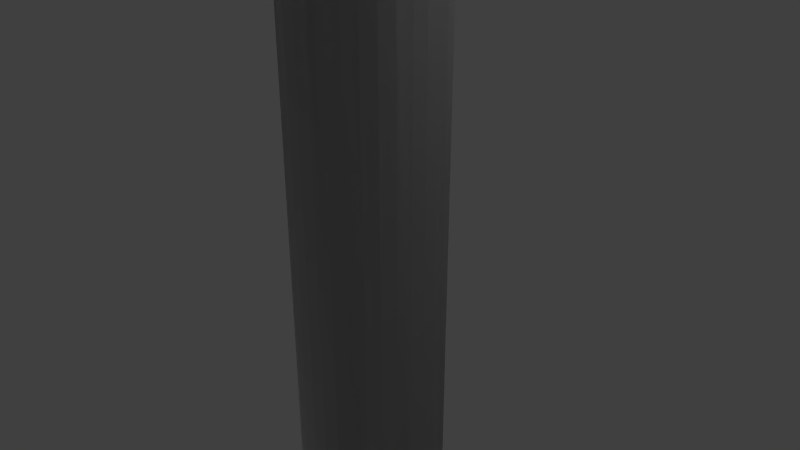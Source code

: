 # Source: Model.blend  (saved by Blender 2.79.0; exported with 4.5.12 LTS)
import bpy
from mathutils import Matrix  # noqa: F401  (used for matrix-valued properties, if any)

bpy.ops.wm.read_factory_settings(use_empty=True)
scene = bpy.context.scene
scene.name = 'Scene'

# ---- collections
col_collection_1 = bpy.data.collections.new('Collection 1'); scene.collection.children.link(col_collection_1)

# ---- materials (node trees are filled in below, after node groups)
mat_material_material = bpy.data.materials.new('Material-material')
mat_material_material.alpha_threshold = 0.0
mat_material_material.use_transparent_shadow = False
mat_material_material.roughness = 0.5

# ---- material node trees
mat_material_material.use_nodes = True; mat_material_material.node_tree.nodes.clear()
_N = mat_material_material.node_tree.nodes; _L = mat_material_material.node_tree.links
n0 = _N.new('NodeUndefined'); n0.name = 'Material-material.Output'; n0.location = (630, 730)
n0.label = 'Output'
n0.inputs[1].default_value = 1.0
n1 = _N.new('NodeUndefined'); n1.name = 'Material-material.mainMaterial'; n1.location = (70, 680)
n1.label = 'mainMaterial'
n1.inputs[1].default_value = (0.0, 0.0, 0.0, 1.0)
n1.inputs[2].default_value = 0.0
n1.inputs[3].default_value = (0.0, 0.0, 0.0)
n2 = _N.new('NodeUndefined'); n2.name = 'Material-material.geometry'; n2.location = (-590, 260)
n2.label = 'geometry'
n3 = _N.new('NodeUndefined'); n3.name = 'Material-material.mainTex'; n3.location = (-380, 480)
n3.label = 'mainTex'
_L.new(n2.outputs[4], n3.inputs[0])
_L.new(n3.outputs[1], n1.inputs[0])
_L.new(n1.outputs[0], n0.inputs[0])

# ---- world
world_world = bpy.data.worlds.new('World'); scene.world = world_world
world_world.color = (0.05088, 0.05088, 0.05088)
world_world.use_sun_shadow = False
world_world.sun_shadow_jitter_overblur = 0.0
world_world.cycles.sampling_method = 'MANUAL'

# ---- cameras
cam_camera = bpy.data.cameras.new('Camera')
cam_camera.clip_end = 100.0
cam_camera.lens = 35.0
cam_camera.sensor_width = 32.0
cam_camera.sensor_height = 18.0
cam_camera.ortho_scale = 7.314
cam_camera.dof.focus_distance = 0.0
cam_camera.dof.aperture_fstop = 128.0

# ---- lights
light_point = bpy.data.lights.new('Point', 'POINT')
light_point.transmission_factor = 0.0
light_point.energy = 100.0
light_point.shadow_buffer_clip_start = 0.5
light_point.shadow_soft_size = 0.1
light_point.shadow_maximum_resolution = 0.006
light_point.use_absolute_resolution = True
light_lamp = bpy.data.lights.new('Lamp', 'POINT')
light_lamp.transmission_factor = 0.0
light_lamp.cutoff_distance = 30.0
light_lamp.energy = 100.0
light_lamp.shadow_buffer_clip_start = 1.001
light_lamp.shadow_soft_size = 0.1
light_lamp.shadow_maximum_resolution = 0.006
light_lamp.use_absolute_resolution = True

# ---- meshes
me_cylinder_002 = bpy.data.meshes.new('Cylinder_002')
me_cylinder_002.from_pydata([(-0.5556, -1.0, 0.8315), (-0.3536, -1.096, 0.8536), (-0.5133, -1.096, 0.7682), (-0.3827, -1.0, 0.9239), (-0.2706, -1.177, 0.6533), (-0.138, -1.177, 0.6935), (-0.1802, -1.096, 0.9061), (-0.3928, -1.177, 0.5879), (-0.7071, -1.0, 0.7071), (-0.6533, -1.096, 0.6533), (-0.5, -1.177, 0.5), (-4.003e-07, -1.177, 0.7071), (-3.407e-07, -1.096, 0.9239), (-0.1464, -1.231, 0.3536), (-0.2126, -1.231, 0.3182), (-3.258e-07, -1.25, 0.0), (-0.2706, -1.231, 0.2706), (-0.5879, -1.177, 0.3928), (-0.3182, -1.231, 0.2126), (-0.6533, -1.177, 0.2706), (-0.3536, -1.231, 0.1464), (-0.8536, -1.096, 0.3536), (-0.7682, -1.096, 0.5133), (-0.9061, -1.096, 0.1802), (-0.9808, -1.0, 0.1951), (-0.9239, -1.0, 0.3827), (-0.6935, -1.177, 0.1379), (-1.0, -1.0, 0.0), (-0.9239, -1.096, 0.0), (-0.3753, -1.231, 0.07466), (-0.3827, -1.231, 0.0), (-0.3753, -1.231, -0.07466), (-0.3536, -1.231, -0.1464), (-0.3182, -1.231, -0.2126), (-0.2706, -1.231, -0.2706), (-0.2126, -1.231, -0.3182), (-0.1464, -1.231, -0.3536), (-0.07466, -1.231, -0.3753), (-0.5, -1.177, -0.5), (-0.5879, -1.177, -0.3928), (-0.3928, -1.177, -0.5879), (-0.6533, -1.096, -0.6533), (-0.7682, -1.096, -0.5133), (-0.6533, -1.177, -0.2706), (-0.8536, -1.096, -0.3536), (-0.6935, -1.177, -0.1379), (-0.9061, -1.096, -0.1802), (-0.9239, -1.0, -0.3827), (-0.9808, -1.0, -0.1951), (-0.7071, -1.0, -0.7071), (-0.8315, -1.0, -0.5556), (-0.1379, -1.177, -0.6935), (-2.215e-07, -1.177, -0.7071), (-3.109e-07, -1.231, -0.3827), (0.1379, -1.177, -0.6935), (0.07466, -1.231, -0.3753), (0.1802, -1.096, -0.9061), (-1.768e-07, -1.096, -0.9239), (0.1951, -1.0, -0.9808), (-1.619e-07, -1.0, -1.0), (-0.7071, -1.177, 0.0), (-0.1802, -1.096, -0.9061), (-0.2706, -1.177, -0.6533), (-0.3536, -1.096, -0.8536), (-0.1951, -1.0, -0.9808), (-0.3827, -1.0, -0.9239), (-0.5133, -1.096, -0.7682), (-0.5556, -1.0, -0.8315), (0.1951, -1.0, 0.9808), (0.3536, -1.096, 0.8536), (0.1802, -1.096, 0.9061), (0.3827, -1.0, 0.9239), (0.5133, -1.096, 0.7682), (0.5556, -1.0, 0.8315), (0.2706, -1.177, 0.6533), (0.1379, -1.177, 0.6935), (0.1464, -1.231, 0.3536), (0.07466, -1.231, 0.3753), (0.2126, -1.231, 0.3182), (0.3928, -1.177, 0.5879), (0.6533, -1.096, 0.6533), (0.7071, -1.0, 0.7071), (0.7682, -1.096, 0.5133), (0.8315, -1.0, 0.5556), (0.5879, -1.177, 0.3928), (0.5, -1.177, 0.5), (0.6533, -1.177, 0.2706), (0.8536, -1.096, 0.3536), (0.6935, -1.177, 0.1379), (0.9061, -1.096, 0.1802), (0.7071, -1.177, 0.0), (0.9239, -1.096, 0.0), (0.9808, -1.0, 0.1951), (1.0, -1.0, 0.0), (0.9061, -1.096, -0.1802), (0.9808, -1.0, -0.1951), (0.8536, -1.096, -0.3536), (0.9239, -1.0, -0.3827), (0.7682, -1.096, -0.5133), (0.8315, -1.0, -0.5556), (0.3536, -1.231, 0.1464), (0.9239, -1.0, 0.3827), (0.6533, -1.096, -0.6533), (0.7071, -1.0, -0.7071), (0.6935, -1.177, -0.1379), (0.3753, -1.231, -0.07466), (0.3536, -1.231, -0.1464), (0.6533, -1.177, -0.2706), (0.3182, -1.231, -0.2126), (0.5879, -1.177, -0.3928), (0.3182, -1.231, 0.2126), (0.2706, -1.231, -0.2706), (0.2126, -1.231, -0.3182), (0.1464, -1.231, -0.3536), (0.5, -1.177, -0.5), (0.3928, -1.177, -0.5879), (0.5133, -1.096, -0.7682), (0.2706, -1.177, -0.6533), (0.3536, -1.096, -0.8536), (0.3827, -1.0, -0.9239), (0.5556, -1.0, -0.8315), (0.3753, -1.231, 0.07466), (0.3827, -1.231, 0.0), (-0.07466, -1.231, 0.3753), (-3.556e-07, -1.231, 0.3827), (-3.407e-07, -1.0, 1.0), (-0.1951, -1.0, 0.9808), (0.2706, -1.231, 0.2706), (-0.8315, -1.0, 0.5556)], [], [(0, 2, 1), (0, 1, 3), (4, 1, 2), (4, 5, 1), (5, 6, 1), (1, 6, 3), (7, 4, 2), (2, 0, 8), (9, 2, 8), (7, 2, 9), (10, 7, 9), (5, 11, 6), (11, 12, 6), (13, 4, 7), (14, 13, 7), (14, 7, 10), (15, 13, 14), (15, 14, 16), (16, 14, 10), (16, 10, 17), (18, 16, 17), (15, 16, 18), (18, 17, 19), (20, 18, 19), (15, 18, 20), (19, 17, 21), (17, 22, 21), (17, 10, 22), (10, 9, 22), (19, 21, 23), (23, 21, 24), (21, 25, 24), (21, 22, 25), (26, 19, 23), (20, 19, 26), (23, 24, 27), (28, 23, 27), (26, 23, 28), (29, 20, 26), (15, 20, 29), (15, 29, 30), (15, 30, 31), (15, 31, 32), (15, 32, 33), (15, 33, 34), (15, 34, 35), (15, 35, 36), (15, 36, 37), (34, 33, 38), (33, 39, 38), (33, 32, 39), (35, 34, 40), (34, 38, 40), (38, 39, 41), (39, 42, 41), (39, 43, 42), (32, 31, 43), (32, 43, 39), (43, 44, 42), (43, 45, 44), (31, 45, 43), (45, 46, 44), (44, 46, 47), (46, 48, 47), (41, 42, 49), (42, 50, 49), (42, 44, 50), (44, 47, 50), (37, 36, 51), (37, 51, 52), (53, 37, 52), (53, 52, 54), (55, 53, 54), (54, 52, 56), (52, 57, 56), (52, 51, 57), (56, 57, 58), (57, 59, 58), (45, 60, 46), (60, 28, 46), (46, 28, 48), (51, 61, 57), (57, 61, 59), (51, 62, 61), (36, 62, 51), (62, 63, 61), (61, 63, 64), (61, 64, 59), (63, 65, 64), (63, 66, 65), (66, 67, 65), (62, 40, 63), (40, 66, 63), (66, 41, 67), (41, 49, 67), (36, 35, 62), (35, 40, 62), (60, 26, 28), (29, 26, 60), (30, 29, 60), (40, 38, 66), (38, 41, 66), (31, 30, 45), (30, 60, 45), (70, 69, 68), (69, 71, 68), (69, 72, 71), (72, 73, 71), (74, 69, 70), (75, 74, 70), (76, 74, 75), (77, 76, 75), (15, 76, 77), (15, 78, 76), (76, 78, 74), (74, 79, 69), (79, 72, 69), (78, 79, 74), (72, 80, 73), (80, 81, 73), (80, 82, 81), (82, 83, 81), (84, 82, 80), (85, 84, 80), (79, 85, 72), (85, 80, 72), (84, 86, 82), (86, 87, 82), (82, 87, 83), (86, 88, 87), (88, 89, 87), (88, 90, 89), (90, 91, 89), (89, 91, 92), (91, 93, 92), (91, 94, 93), (94, 95, 93), (94, 96, 95), (96, 97, 95), (96, 98, 97), (98, 99, 97), (100, 86, 84), (87, 89, 101), (89, 92, 101), (98, 102, 99), (102, 103, 99), (90, 104, 91), (104, 94, 91), (105, 104, 90), (105, 106, 104), (106, 107, 104), (104, 107, 94), (107, 96, 94), (106, 108, 107), (108, 109, 107), (107, 109, 96), (109, 98, 96), (15, 108, 106), (15, 106, 105), (15, 100, 110), (108, 111, 109), (15, 111, 108), (15, 112, 111), (15, 113, 112), (15, 55, 113), (111, 112, 114), (111, 114, 109), (112, 115, 114), (114, 115, 102), (112, 113, 115), (115, 116, 102), (102, 116, 103), (113, 117, 115), (115, 117, 116), (113, 55, 117), (117, 118, 116), (15, 53, 55), (15, 37, 53), (117, 54, 118), (55, 54, 117), (54, 56, 118), (118, 56, 119), (56, 58, 119), (116, 118, 120), (118, 119, 120), (116, 120, 103), (114, 102, 98), (109, 114, 98), (15, 121, 100), (15, 122, 121), (100, 121, 86), (121, 88, 86), (121, 122, 88), (15, 105, 122), (122, 105, 90), (122, 90, 88), (15, 123, 13), (15, 124, 123), (123, 124, 5), (124, 11, 5), (13, 123, 4), (123, 5, 4), (124, 77, 11), (15, 77, 124), (77, 75, 11), (11, 75, 12), (75, 70, 12), (12, 70, 125), (125, 126, 12), (126, 6, 12), (6, 126, 3), (70, 68, 125), (110, 100, 84), (110, 84, 85), (127, 110, 85), (127, 85, 79), (78, 127, 79), (15, 110, 127), (15, 127, 78), (22, 128, 25), (22, 9, 128), (9, 8, 128), (87, 101, 83), (28, 27, 48)])
me_cylinder_002.polygons.foreach_set('use_smooth', [True] * 224)
_uv = me_cylinder_002.uv_layers.new(name='UV')
_uv.uv.foreach_set('vector', [0.2611, 0.1614, 0.2535, 0.1729, 0.2358, 0.1635, 0.2611, 0.1614, 0.2358, 0.1635, 0.2411, 0.1507, 0.2262, 0.187, 0.2358, 0.1635, 0.2535, 0.1729, 0.2262, 0.187, 0.2118, 0.1826, 0.2358, 0.1635, 0.2118, 0.1826, 0.2167, 0.1578, 0.2358, 0.1635, 0.2358, 0.1635, 0.2167, 0.1578, 0.2411, 0.1507, 0.2394, 0.194, 0.2262, 0.187, 0.2535, 0.1729, 0.2535, 0.1729, 0.2611, 0.1614, 0.2787, 0.1757, 0.269, 0.1856, 0.2535, 0.1729, 0.2787, 0.1757, 0.2394, 0.194, 0.2535, 0.1729, 0.269, 0.1856, 0.2511, 0.2036, 0.2394, 0.194, 0.269, 0.1856, 0.2118, 0.1826, 0.1968, 0.1812, 0.2167, 0.1578, 0.1968, 0.1812, 0.1968, 0.1558, 0.2167, 0.1578, 0.2126, 0.2199, 0.2262, 0.187, 0.2394, 0.194, 0.2197, 0.2237, 0.2126, 0.2199, 0.2394, 0.194, 0.2197, 0.2237, 0.2394, 0.194, 0.2511, 0.2036, 0.1968, 0.2579, 0.2126, 0.2199, 0.2197, 0.2237, 0.1968, 0.2579, 0.2197, 0.2237, 0.226, 0.2288, 0.226, 0.2288, 0.2197, 0.2237, 0.2511, 0.2036, 0.226, 0.2288, 0.2511, 0.2036, 0.2607, 0.2152, 0.2311, 0.235, 0.226, 0.2288, 0.2607, 0.2152, 0.1968, 0.2579, 0.226, 0.2288, 0.2311, 0.235, 0.2311, 0.235, 0.2607, 0.2152, 0.2678, 0.2285, 0.2349, 0.2421, 0.2311, 0.235, 0.2678, 0.2285, 0.1968, 0.2579, 0.2311, 0.235, 0.2349, 0.2421, 0.2678, 0.2285, 0.2607, 0.2152, 0.2913, 0.2186, 0.2607, 0.2152, 0.2817, 0.201, 0.2913, 0.2186, 0.2607, 0.2152, 0.2511, 0.2036, 0.2817, 0.201, 0.2511, 0.2036, 0.269, 0.1856, 0.2817, 0.201, 0.2678, 0.2285, 0.2913, 0.2186, 0.2972, 0.2378, 0.2972, 0.2378, 0.2913, 0.2186, 0.3108, 0.2351, 0.2913, 0.2186, 0.3041, 0.2133, 0.3108, 0.2351, 0.2913, 0.2186, 0.2817, 0.201, 0.3041, 0.2133, 0.2722, 0.2429, 0.2678, 0.2285, 0.2972, 0.2378, 0.2349, 0.2421, 0.2678, 0.2285, 0.2722, 0.2429, 0.2972, 0.2378, 0.3108, 0.2351, 0.3131, 0.2578, 0.2992, 0.2579, 0.2972, 0.2378, 0.3131, 0.2578, 0.2722, 0.2429, 0.2972, 0.2378, 0.2992, 0.2579, 0.2372, 0.2499, 0.2349, 0.2421, 0.2722, 0.2429, 0.1968, 0.2579, 0.2349, 0.2421, 0.2372, 0.2499, 0.1968, 0.2579, 0.2372, 0.2499, 0.238, 0.2579, 0.1968, 0.2579, 0.238, 0.2579, 0.2372, 0.2659, 0.1968, 0.2579, 0.2372, 0.2659, 0.2349, 0.2737, 0.1968, 0.2579, 0.2349, 0.2737, 0.2311, 0.2808, 0.1968, 0.2579, 0.2311, 0.2808, 0.2259, 0.287, 0.1968, 0.2579, 0.2259, 0.287, 0.2197, 0.2921, 0.1968, 0.2579, 0.2197, 0.2921, 0.2126, 0.2959, 0.1968, 0.2579, 0.2126, 0.2959, 0.2049, 0.2983, 0.2259, 0.287, 0.2311, 0.2808, 0.2511, 0.3122, 0.2311, 0.2808, 0.2607, 0.3006, 0.2511, 0.3122, 0.2311, 0.2808, 0.2349, 0.2737, 0.2607, 0.3006, 0.2197, 0.2921, 0.2259, 0.287, 0.2395, 0.3217, 0.2259, 0.287, 0.2511, 0.3122, 0.2395, 0.3217, 0.2511, 0.3122, 0.2607, 0.3006, 0.269, 0.3302, 0.2607, 0.3006, 0.2818, 0.3147, 0.269, 0.3302, 0.2607, 0.3006, 0.2678, 0.2873, 0.2818, 0.3147, 0.2349, 0.2737, 0.2372, 0.2659, 0.2678, 0.2873, 0.2349, 0.2737, 0.2678, 0.2873, 0.2607, 0.3006, 0.2678, 0.2873, 0.2913, 0.2971, 0.2818, 0.3147, 0.2678, 0.2873, 0.2722, 0.2729, 0.2913, 0.2971, 0.2372, 0.2659, 0.2722, 0.2729, 0.2678, 0.2873, 0.2722, 0.2729, 0.2972, 0.2779, 0.2913, 0.2971, 0.2913, 0.2971, 0.2972, 0.2779, 0.3041, 0.3024, 0.2972, 0.2779, 0.3108, 0.2806, 0.3041, 0.3024, 0.269, 0.3302, 0.2818, 0.3147, 0.2788, 0.34, 0.2818, 0.3147, 0.2933, 0.3225, 0.2788, 0.34, 0.2818, 0.3147, 0.2913, 0.2971, 0.2933, 0.3225, 0.2913, 0.2971, 0.3041, 0.3024, 0.2933, 0.3225, 0.2049, 0.2983, 0.2126, 0.2959, 0.2118, 0.3332, 0.2049, 0.2983, 0.2118, 0.3332, 0.1968, 0.3346, 0.1968, 0.2991, 0.2049, 0.2983, 0.1968, 0.3346, 0.1968, 0.2991, 0.1968, 0.3346, 0.1819, 0.3332, 0.1888, 0.2983, 0.1968, 0.2991, 0.1819, 0.3332, 0.1819, 0.3332, 0.1968, 0.3346, 0.177, 0.358, 0.1968, 0.3346, 0.1969, 0.36, 0.177, 0.358, 0.1968, 0.3346, 0.2118, 0.3332, 0.1969, 0.36, 0.177, 0.358, 0.1969, 0.36, 0.1743, 0.3716, 0.1969, 0.36, 0.1969, 0.3738, 0.1743, 0.3716, 0.2722, 0.2729, 0.2737, 0.2579, 0.2972, 0.2779, 0.2737, 0.2579, 0.2992, 0.2579, 0.2972, 0.2779, 0.2972, 0.2779, 0.2992, 0.2579, 0.3108, 0.2806, 0.2118, 0.3332, 0.2167, 0.358, 0.1969, 0.36, 0.1969, 0.36, 0.2167, 0.358, 0.1969, 0.3738, 0.2118, 0.3332, 0.2262, 0.3288, 0.2167, 0.358, 0.2126, 0.2959, 0.2262, 0.3288, 0.2118, 0.3332, 0.2262, 0.3288, 0.2359, 0.3522, 0.2167, 0.358, 0.2167, 0.358, 0.2359, 0.3522, 0.2194, 0.3716, 0.2167, 0.358, 0.2194, 0.3716, 0.1969, 0.3738, 0.2359, 0.3522, 0.2412, 0.365, 0.2194, 0.3716, 0.2359, 0.3522, 0.2535, 0.3428, 0.2412, 0.365, 0.2535, 0.3428, 0.2612, 0.3543, 0.2412, 0.365, 0.2262, 0.3288, 0.2395, 0.3217, 0.2359, 0.3522, 0.2395, 0.3217, 0.2535, 0.3428, 0.2359, 0.3522, 0.2535, 0.3428, 0.269, 0.3302, 0.2612, 0.3543, 0.269, 0.3302, 0.2788, 0.34, 0.2612, 0.3543, 0.2126, 0.2959, 0.2197, 0.2921, 0.2262, 0.3288, 0.2197, 0.2921, 0.2395, 0.3217, 0.2262, 0.3288, 0.2737, 0.2579, 0.2722, 0.2429, 0.2992, 0.2579, 0.2372, 0.2499, 0.2722, 0.2429, 0.2737, 0.2579, 0.238, 0.2579, 0.2372, 0.2499, 0.2737, 0.2579, 0.2395, 0.3217, 0.2511, 0.3122, 0.2535, 0.3428, 0.2511, 0.3122, 0.269, 0.3302, 0.2535, 0.3428, 0.2372, 0.2659, 0.238, 0.2579, 0.2722, 0.2729, 0.238, 0.2579, 0.2737, 0.2579, 0.2722, 0.2729, 0.1769, 0.1578, 0.1578, 0.1636, 0.1742, 0.1442, 0.1578, 0.1636, 0.1525, 0.1508, 0.1742, 0.1442, 0.1578, 0.1636, 0.1401, 0.173, 0.1525, 0.1508, 0.1401, 0.173, 0.1325, 0.1614, 0.1525, 0.1508, 0.1675, 0.187, 0.1578, 0.1636, 0.1769, 0.1578, 0.1819, 0.1826, 0.1675, 0.187, 0.1769, 0.1578, 0.1811, 0.2199, 0.1675, 0.187, 0.1819, 0.1826, 0.1888, 0.2175, 0.1811, 0.2199, 0.1819, 0.1826, 0.1968, 0.2579, 0.1811, 0.2199, 0.1888, 0.2175, 0.1968, 0.2579, 0.174, 0.2237, 0.1811, 0.2199, 0.1811, 0.2199, 0.174, 0.2237, 0.1675, 0.187, 0.1675, 0.187, 0.1542, 0.1941, 0.1578, 0.1636, 0.1542, 0.1941, 0.1401, 0.173, 0.1578, 0.1636, 0.174, 0.2237, 0.1542, 0.1941, 0.1675, 0.187, 0.1401, 0.173, 0.1246, 0.1856, 0.1325, 0.1614, 0.1246, 0.1856, 0.1149, 0.1758, 0.1325, 0.1614, 0.1246, 0.1856, 0.1119, 0.201, 0.1149, 0.1758, 0.1119, 0.201, 0.1004, 0.1933, 0.1149, 0.1758, 0.133, 0.2152, 0.1119, 0.201, 0.1246, 0.1856, 0.1425, 0.2036, 0.133, 0.2152, 0.1246, 0.1856, 0.1542, 0.1941, 0.1425, 0.2036, 0.1401, 0.173, 0.1425, 0.2036, 0.1246, 0.1856, 0.1401, 0.173, 0.133, 0.2152, 0.1258, 0.2285, 0.1119, 0.201, 0.1258, 0.2285, 0.1024, 0.2187, 0.1119, 0.201, 0.1119, 0.201, 0.1024, 0.2187, 0.1004, 0.1933, 0.1258, 0.2285, 0.1214, 0.2429, 0.1024, 0.2187, 0.1214, 0.2429, 0.09647, 0.2379, 0.1024, 0.2187, 0.1214, 0.2429, 0.12, 0.2579, 0.09647, 0.2379, 0.12, 0.2579, 0.09446, 0.2579, 0.09647, 0.2379, 0.09647, 0.2379, 0.09446, 0.2579, 0.08282, 0.2352, 0.09446, 0.2579, 0.0805, 0.258, 0.08282, 0.2352, 0.09446, 0.2579, 0.09648, 0.2779, 0.0805, 0.258, 0.09648, 0.2779, 0.08285, 0.2807, 0.0805, 0.258, 0.09648, 0.2779, 0.1024, 0.2971, 0.08285, 0.2807, 0.1024, 0.2971, 0.08959, 0.3025, 0.08285, 0.2807, 0.1024, 0.2971, 0.1119, 0.3148, 0.08959, 0.3025, 0.1119, 0.3148, 0.1004, 0.3226, 0.08959, 0.3025, 0.1588, 0.2421, 0.1258, 0.2285, 0.133, 0.2152, 0.1024, 0.2187, 0.09647, 0.2379, 0.08954, 0.2134, 0.09647, 0.2379, 0.08282, 0.2352, 0.08954, 0.2134, 0.1119, 0.3148, 0.1247, 0.3302, 0.1004, 0.3226, 0.1247, 0.3302, 0.1149, 0.3401, 0.1004, 0.3226, 0.12, 0.2579, 0.1214, 0.2729, 0.09446, 0.2579, 0.1214, 0.2729, 0.09648, 0.2779, 0.09446, 0.2579, 0.1564, 0.2659, 0.1214, 0.2729, 0.12, 0.2579, 0.1564, 0.2659, 0.1588, 0.2736, 0.1214, 0.2729, 0.1588, 0.2736, 0.1258, 0.2873, 0.1214, 0.2729, 0.1214, 0.2729, 0.1258, 0.2873, 0.09648, 0.2779, 0.1258, 0.2873, 0.1024, 0.2971, 0.09648, 0.2779, 0.1588, 0.2736, 0.1626, 0.2808, 0.1258, 0.2873, 0.1626, 0.2808, 0.133, 0.3006, 0.1258, 0.2873, 0.1258, 0.2873, 0.133, 0.3006, 0.1024, 0.2971, 0.133, 0.3006, 0.1119, 0.3148, 0.1024, 0.2971, 0.1968, 0.2579, 0.1626, 0.2808, 0.1588, 0.2736, 0.1968, 0.2579, 0.1588, 0.2736, 0.1564, 0.2659, 0.1968, 0.2579, 0.1588, 0.2421, 0.1626, 0.235, 0.1626, 0.2808, 0.1677, 0.287, 0.133, 0.3006, 0.1968, 0.2579, 0.1677, 0.287, 0.1626, 0.2808, 0.1968, 0.2579, 0.1739, 0.2921, 0.1677, 0.287, 0.1968, 0.2579, 0.1811, 0.2959, 0.1739, 0.2921, 0.1968, 0.2579, 0.1888, 0.2983, 0.1811, 0.2959, 0.1677, 0.287, 0.1739, 0.2921, 0.1426, 0.3122, 0.1677, 0.287, 0.1426, 0.3122, 0.133, 0.3006, 0.1739, 0.2921, 0.1542, 0.3217, 0.1426, 0.3122, 0.1426, 0.3122, 0.1542, 0.3217, 0.1247, 0.3302, 0.1739, 0.2921, 0.1811, 0.2959, 0.1542, 0.3217, 0.1542, 0.3217, 0.1402, 0.3429, 0.1247, 0.3302, 0.1247, 0.3302, 0.1402, 0.3429, 0.1149, 0.3401, 0.1811, 0.2959, 0.1675, 0.3288, 0.1542, 0.3217, 0.1542, 0.3217, 0.1675, 0.3288, 0.1402, 0.3429, 0.1811, 0.2959, 0.1888, 0.2983, 0.1675, 0.3288, 0.1675, 0.3288, 0.1578, 0.3523, 0.1402, 0.3429, 0.1968, 0.2579, 0.1968, 0.2991, 0.1888, 0.2983, 0.1968, 0.2579, 0.2049, 0.2983, 0.1968, 0.2991, 0.1675, 0.3288, 0.1819, 0.3332, 0.1578, 0.3523, 0.1888, 0.2983, 0.1819, 0.3332, 0.1675, 0.3288, 0.1819, 0.3332, 0.177, 0.358, 0.1578, 0.3523, 0.1578, 0.3523, 0.177, 0.358, 0.1526, 0.365, 0.177, 0.358, 0.1743, 0.3716, 0.1526, 0.365, 0.1402, 0.3429, 0.1578, 0.3523, 0.1326, 0.3544, 0.1578, 0.3523, 0.1526, 0.365, 0.1326, 0.3544, 0.1402, 0.3429, 0.1326, 0.3544, 0.1149, 0.3401, 0.1426, 0.3122, 0.1247, 0.3302, 0.1119, 0.3148, 0.133, 0.3006, 0.1426, 0.3122, 0.1119, 0.3148, 0.1968, 0.2579, 0.1564, 0.2498, 0.1588, 0.2421, 0.1968, 0.2579, 0.1556, 0.2579, 0.1564, 0.2498, 0.1588, 0.2421, 0.1564, 0.2498, 0.1258, 0.2285, 0.1564, 0.2498, 0.1214, 0.2429, 0.1258, 0.2285, 0.1564, 0.2498, 0.1556, 0.2579, 0.1214, 0.2429, 0.1968, 0.2579, 0.1564, 0.2659, 0.1556, 0.2579, 0.1556, 0.2579, 0.1564, 0.2659, 0.12, 0.2579, 0.1556, 0.2579, 0.12, 0.2579, 0.1214, 0.2429, 0.1968, 0.2579, 0.2049, 0.2175, 0.2126, 0.2199, 0.1968, 0.2579, 0.1968, 0.2167, 0.2049, 0.2175, 0.2049, 0.2175, 0.1968, 0.2167, 0.2118, 0.1826, 0.1968, 0.2167, 0.1968, 0.1812, 0.2118, 0.1826, 0.2126, 0.2199, 0.2049, 0.2175, 0.2262, 0.187, 0.2049, 0.2175, 0.2118, 0.1826, 0.2262, 0.187, 0.1968, 0.2167, 0.1888, 0.2175, 0.1968, 0.1812, 0.1968, 0.2579, 0.1888, 0.2175, 0.1968, 0.2167, 0.1888, 0.2175, 0.1819, 0.1826, 0.1968, 0.1812, 0.1968, 0.1812, 0.1819, 0.1826, 0.1968, 0.1558, 0.1819, 0.1826, 0.1769, 0.1578, 0.1968, 0.1558, 0.1968, 0.1558, 0.1769, 0.1578, 0.1968, 0.142, 0.1968, 0.142, 0.2193, 0.1442, 0.1968, 0.1558, 0.2193, 0.1442, 0.2167, 0.1578, 0.1968, 0.1558, 0.2167, 0.1578, 0.2193, 0.1442, 0.2411, 0.1507, 0.1769, 0.1578, 0.1742, 0.1442, 0.1968, 0.142, 0.1626, 0.235, 0.1588, 0.2421, 0.133, 0.2152, 0.1626, 0.235, 0.133, 0.2152, 0.1425, 0.2036, 0.1677, 0.2288, 0.1626, 0.235, 0.1425, 0.2036, 0.1677, 0.2288, 0.1425, 0.2036, 0.1542, 0.1941, 0.174, 0.2237, 0.1677, 0.2288, 0.1542, 0.1941, 0.1968, 0.2579, 0.1626, 0.235, 0.1677, 0.2288, 0.1968, 0.2579, 0.1677, 0.2288, 0.174, 0.2237, 0.2817, 0.201, 0.2932, 0.1932, 0.3041, 0.2133, 0.2817, 0.201, 0.269, 0.1856, 0.2932, 0.1932, 0.269, 0.1856, 0.2787, 0.1757, 0.2932, 0.1932, 0.1024, 0.2187, 0.08954, 0.2134, 0.1004, 0.1933, 0.2992, 0.2579, 0.3131, 0.2578, 0.3108, 0.2806])
me_cylinder_002.materials.append(mat_material_material)
me_cylinder_002.use_remesh_preserve_volume = False
me_cylinder_002.use_remesh_preserve_attributes = False
me_cylinder_002.use_mirror_vertex_groups = False
me_cylinder_002.update()
me_cylinder_002_collider = bpy.data.meshes.new('Cylinder_002.collider')
me_cylinder_002_collider.from_pydata([(-0.5556, -1.0, 0.8315), (-0.3536, -1.096, 0.8536), (-0.5133, -1.096, 0.7682), (-0.3827, -1.0, 0.9239), (-0.2706, -1.177, 0.6533), (-0.138, -1.177, 0.6935), (-0.1802, -1.096, 0.9061), (-0.3928, -1.177, 0.5879), (-0.7071, -1.0, 0.7071), (-0.6533, -1.096, 0.6533), (-0.5, -1.177, 0.5), (-4.003e-07, -1.177, 0.7071), (-3.407e-07, -1.096, 0.9239), (-0.1464, -1.231, 0.3536), (-0.2126, -1.231, 0.3182), (-3.258e-07, -1.25, 0.0), (-0.2706, -1.231, 0.2706), (-0.5879, -1.177, 0.3928), (-0.3182, -1.231, 0.2126), (-0.6533, -1.177, 0.2706), (-0.3536, -1.231, 0.1464), (-0.8536, -1.096, 0.3536), (-0.7682, -1.096, 0.5133), (-0.9061, -1.096, 0.1802), (-0.9808, -1.0, 0.1951), (-0.9239, -1.0, 0.3827), (-0.6935, -1.177, 0.1379), (-1.0, -1.0, 0.0), (-0.9239, -1.096, 0.0), (-0.3753, -1.231, 0.07466), (-0.3827, -1.231, 0.0), (-0.3753, -1.231, -0.07466), (-0.3536, -1.231, -0.1464), (-0.3182, -1.231, -0.2126), (-0.2706, -1.231, -0.2706), (-0.2126, -1.231, -0.3182), (-0.1464, -1.231, -0.3536), (-0.07466, -1.231, -0.3753), (-0.5, -1.177, -0.5), (-0.5879, -1.177, -0.3928), (-0.3928, -1.177, -0.5879), (-0.6533, -1.096, -0.6533), (-0.7682, -1.096, -0.5133), (-0.6533, -1.177, -0.2706), (-0.8536, -1.096, -0.3536), (-0.6935, -1.177, -0.1379), (-0.9061, -1.096, -0.1802), (-0.9239, -1.0, -0.3827), (-0.9808, -1.0, -0.1951), (-0.7071, -1.0, -0.7071), (-0.8315, -1.0, -0.5556), (-0.1379, -1.177, -0.6935), (-2.215e-07, -1.177, -0.7071), (-3.109e-07, -1.231, -0.3827), (0.1379, -1.177, -0.6935), (0.07466, -1.231, -0.3753), (0.1802, -1.096, -0.9061), (-1.768e-07, -1.096, -0.9239), (0.1951, -1.0, -0.9808), (-1.619e-07, -1.0, -1.0), (-0.7071, -1.177, 0.0), (-0.1802, -1.096, -0.9061), (-0.2706, -1.177, -0.6533), (-0.3536, -1.096, -0.8536), (-0.1951, -1.0, -0.9808), (-0.3827, -1.0, -0.9239), (-0.5133, -1.096, -0.7682), (-0.5556, -1.0, -0.8315), (0.1951, -1.0, 0.9808), (0.3536, -1.096, 0.8536), (0.1802, -1.096, 0.9061), (0.3827, -1.0, 0.9239), (0.5133, -1.096, 0.7682), (0.5556, -1.0, 0.8315), (0.2706, -1.177, 0.6533), (0.1379, -1.177, 0.6935), (0.1464, -1.231, 0.3536), (0.07466, -1.231, 0.3753), (0.2126, -1.231, 0.3182), (0.3928, -1.177, 0.5879), (0.6533, -1.096, 0.6533), (0.7071, -1.0, 0.7071), (0.7682, -1.096, 0.5133), (0.8315, -1.0, 0.5556), (0.5879, -1.177, 0.3928), (0.5, -1.177, 0.5), (0.6533, -1.177, 0.2706), (0.8536, -1.096, 0.3536), (0.6935, -1.177, 0.1379), (0.9061, -1.096, 0.1802), (0.7071, -1.177, 0.0), (0.9239, -1.096, 0.0), (0.9808, -1.0, 0.1951), (1.0, -1.0, 0.0), (0.9061, -1.096, -0.1802), (0.9808, -1.0, -0.1951), (0.8536, -1.096, -0.3536), (0.9239, -1.0, -0.3827), (0.7682, -1.096, -0.5133), (0.8315, -1.0, -0.5556), (0.3536, -1.231, 0.1464), (0.9239, -1.0, 0.3827), (0.6533, -1.096, -0.6533), (0.7071, -1.0, -0.7071), (0.6935, -1.177, -0.1379), (0.3753, -1.231, -0.07466), (0.3536, -1.231, -0.1464), (0.6533, -1.177, -0.2706), (0.3182, -1.231, -0.2126), (0.5879, -1.177, -0.3928), (0.3182, -1.231, 0.2126), (0.2706, -1.231, -0.2706), (0.2126, -1.231, -0.3182), (0.1464, -1.231, -0.3536), (0.5, -1.177, -0.5), (0.3928, -1.177, -0.5879), (0.5133, -1.096, -0.7682), (0.2706, -1.177, -0.6533), (0.3536, -1.096, -0.8536), (0.3827, -1.0, -0.9239), (0.5556, -1.0, -0.8315), (0.3753, -1.231, 0.07466), (0.3827, -1.231, 0.0), (-0.07466, -1.231, 0.3753), (-3.556e-07, -1.231, 0.3827), (-3.407e-07, -1.0, 1.0), (-0.1951, -1.0, 0.9808), (0.2706, -1.231, 0.2706), (-0.8315, -1.0, 0.5556)], [], [(0, 2, 1), (0, 1, 3), (4, 1, 2), (4, 5, 1), (5, 6, 1), (1, 6, 3), (7, 4, 2), (2, 0, 8), (9, 2, 8), (7, 2, 9), (10, 7, 9), (5, 11, 6), (11, 12, 6), (13, 4, 7), (14, 13, 7), (14, 7, 10), (15, 13, 14), (15, 14, 16), (16, 14, 10), (16, 10, 17), (18, 16, 17), (15, 16, 18), (18, 17, 19), (20, 18, 19), (15, 18, 20), (19, 17, 21), (17, 22, 21), (17, 10, 22), (10, 9, 22), (19, 21, 23), (23, 21, 24), (21, 25, 24), (21, 22, 25), (26, 19, 23), (20, 19, 26), (23, 24, 27), (28, 23, 27), (26, 23, 28), (29, 20, 26), (15, 20, 29), (15, 29, 30), (15, 30, 31), (15, 31, 32), (15, 32, 33), (15, 33, 34), (15, 34, 35), (15, 35, 36), (15, 36, 37), (34, 33, 38), (33, 39, 38), (33, 32, 39), (35, 34, 40), (34, 38, 40), (38, 39, 41), (39, 42, 41), (39, 43, 42), (32, 31, 43), (32, 43, 39), (43, 44, 42), (43, 45, 44), (31, 45, 43), (45, 46, 44), (44, 46, 47), (46, 48, 47), (41, 42, 49), (42, 50, 49), (42, 44, 50), (44, 47, 50), (37, 36, 51), (37, 51, 52), (53, 37, 52), (53, 52, 54), (55, 53, 54), (54, 52, 56), (52, 57, 56), (52, 51, 57), (56, 57, 58), (57, 59, 58), (45, 60, 46), (60, 28, 46), (46, 28, 48), (51, 61, 57), (57, 61, 59), (51, 62, 61), (36, 62, 51), (62, 63, 61), (61, 63, 64), (61, 64, 59), (63, 65, 64), (63, 66, 65), (66, 67, 65), (62, 40, 63), (40, 66, 63), (66, 41, 67), (41, 49, 67), (36, 35, 62), (35, 40, 62), (60, 26, 28), (29, 26, 60), (30, 29, 60), (40, 38, 66), (38, 41, 66), (31, 30, 45), (30, 60, 45), (70, 69, 68), (69, 71, 68), (69, 72, 71), (72, 73, 71), (74, 69, 70), (75, 74, 70), (76, 74, 75), (77, 76, 75), (15, 76, 77), (15, 78, 76), (76, 78, 74), (74, 79, 69), (79, 72, 69), (78, 79, 74), (72, 80, 73), (80, 81, 73), (80, 82, 81), (82, 83, 81), (84, 82, 80), (85, 84, 80), (79, 85, 72), (85, 80, 72), (84, 86, 82), (86, 87, 82), (82, 87, 83), (86, 88, 87), (88, 89, 87), (88, 90, 89), (90, 91, 89), (89, 91, 92), (91, 93, 92), (91, 94, 93), (94, 95, 93), (94, 96, 95), (96, 97, 95), (96, 98, 97), (98, 99, 97), (100, 86, 84), (87, 89, 101), (89, 92, 101), (98, 102, 99), (102, 103, 99), (90, 104, 91), (104, 94, 91), (105, 104, 90), (105, 106, 104), (106, 107, 104), (104, 107, 94), (107, 96, 94), (106, 108, 107), (108, 109, 107), (107, 109, 96), (109, 98, 96), (15, 108, 106), (15, 106, 105), (15, 100, 110), (108, 111, 109), (15, 111, 108), (15, 112, 111), (15, 113, 112), (15, 55, 113), (111, 112, 114), (111, 114, 109), (112, 115, 114), (114, 115, 102), (112, 113, 115), (115, 116, 102), (102, 116, 103), (113, 117, 115), (115, 117, 116), (113, 55, 117), (117, 118, 116), (15, 53, 55), (15, 37, 53), (117, 54, 118), (55, 54, 117), (54, 56, 118), (118, 56, 119), (56, 58, 119), (116, 118, 120), (118, 119, 120), (116, 120, 103), (114, 102, 98), (109, 114, 98), (15, 121, 100), (15, 122, 121), (100, 121, 86), (121, 88, 86), (121, 122, 88), (15, 105, 122), (122, 105, 90), (122, 90, 88), (15, 123, 13), (15, 124, 123), (123, 124, 5), (124, 11, 5), (13, 123, 4), (123, 5, 4), (124, 77, 11), (15, 77, 124), (77, 75, 11), (11, 75, 12), (75, 70, 12), (12, 70, 125), (125, 126, 12), (126, 6, 12), (6, 126, 3), (70, 68, 125), (110, 100, 84), (110, 84, 85), (127, 110, 85), (127, 85, 79), (78, 127, 79), (15, 110, 127), (15, 127, 78), (22, 128, 25), (22, 9, 128), (9, 8, 128), (87, 101, 83), (28, 27, 48)])
_uv = me_cylinder_002_collider.uv_layers.new(name='UV')
_uv.uv.foreach_set('vector', [0.2549, 0.1583, 0.2473, 0.1698, 0.2296, 0.1604, 0.2549, 0.1583, 0.2296, 0.1604, 0.2349, 0.1476, 0.22, 0.1839, 0.2296, 0.1604, 0.2473, 0.1698, 0.22, 0.1839, 0.2056, 0.1795, 0.2296, 0.1604, 0.2056, 0.1795, 0.2105, 0.1547, 0.2296, 0.1604, 0.2296, 0.1604, 0.2105, 0.1547, 0.2349, 0.1476, 0.2332, 0.1909, 0.22, 0.1839, 0.2473, 0.1698, 0.2473, 0.1698, 0.2549, 0.1583, 0.2725, 0.1726, 0.2628, 0.1825, 0.2473, 0.1698, 0.2725, 0.1726, 0.2332, 0.1909, 0.2473, 0.1698, 0.2628, 0.1825, 0.2449, 0.2005, 0.2332, 0.1909, 0.2628, 0.1825, 0.2056, 0.1795, 0.1906, 0.1781, 0.2105, 0.1547, 0.1906, 0.1781, 0.1906, 0.1527, 0.2105, 0.1547, 0.2064, 0.2168, 0.22, 0.1839, 0.2332, 0.1909, 0.2135, 0.2206, 0.2064, 0.2168, 0.2332, 0.1909, 0.2135, 0.2206, 0.2332, 0.1909, 0.2449, 0.2005, 0.1906, 0.2548, 0.2064, 0.2168, 0.2135, 0.2206, 0.1906, 0.2548, 0.2135, 0.2206, 0.2198, 0.2257, 0.2198, 0.2257, 0.2135, 0.2206, 0.2449, 0.2005, 0.2198, 0.2257, 0.2449, 0.2005, 0.2545, 0.2121, 0.2249, 0.2319, 0.2198, 0.2257, 0.2545, 0.2121, 0.1906, 0.2548, 0.2198, 0.2257, 0.2249, 0.2319, 0.2249, 0.2319, 0.2545, 0.2121, 0.2616, 0.2254, 0.2287, 0.239, 0.2249, 0.2319, 0.2616, 0.2254, 0.1906, 0.2548, 0.2249, 0.2319, 0.2287, 0.239, 0.2616, 0.2254, 0.2545, 0.2121, 0.2851, 0.2155, 0.2545, 0.2121, 0.2755, 0.1979, 0.2851, 0.2155, 0.2545, 0.2121, 0.2449, 0.2005, 0.2755, 0.1979, 0.2449, 0.2005, 0.2628, 0.1825, 0.2755, 0.1979, 0.2616, 0.2254, 0.2851, 0.2155, 0.291, 0.2347, 0.291, 0.2347, 0.2851, 0.2155, 0.3046, 0.232, 0.2851, 0.2155, 0.2979, 0.2102, 0.3046, 0.232, 0.2851, 0.2155, 0.2755, 0.1979, 0.2979, 0.2102, 0.266, 0.2398, 0.2616, 0.2254, 0.291, 0.2347, 0.2287, 0.239, 0.2616, 0.2254, 0.266, 0.2398, 0.291, 0.2347, 0.3046, 0.232, 0.3069, 0.2547, 0.293, 0.2548, 0.291, 0.2347, 0.3069, 0.2547, 0.266, 0.2398, 0.291, 0.2347, 0.293, 0.2548, 0.231, 0.2468, 0.2287, 0.239, 0.266, 0.2398, 0.1906, 0.2548, 0.2287, 0.239, 0.231, 0.2468, 0.1906, 0.2548, 0.231, 0.2468, 0.2318, 0.2548, 0.1906, 0.2548, 0.2318, 0.2548, 0.231, 0.2628, 0.1906, 0.2548, 0.231, 0.2628, 0.2287, 0.2706, 0.1906, 0.2548, 0.2287, 0.2706, 0.2249, 0.2777, 0.1906, 0.2548, 0.2249, 0.2777, 0.2197, 0.2839, 0.1906, 0.2548, 0.2197, 0.2839, 0.2135, 0.289, 0.1906, 0.2548, 0.2135, 0.289, 0.2064, 0.2928, 0.1906, 0.2548, 0.2064, 0.2928, 0.1987, 0.2952, 0.2197, 0.2839, 0.2249, 0.2777, 0.2449, 0.3091, 0.2249, 0.2777, 0.2545, 0.2975, 0.2449, 0.3091, 0.2249, 0.2777, 0.2287, 0.2706, 0.2545, 0.2975, 0.2135, 0.289, 0.2197, 0.2839, 0.2333, 0.3186, 0.2197, 0.2839, 0.2449, 0.3091, 0.2333, 0.3186, 0.2449, 0.3091, 0.2545, 0.2975, 0.2628, 0.3271, 0.2545, 0.2975, 0.2756, 0.3116, 0.2628, 0.3271, 0.2545, 0.2975, 0.2616, 0.2842, 0.2756, 0.3116, 0.2287, 0.2706, 0.231, 0.2628, 0.2616, 0.2842, 0.2287, 0.2706, 0.2616, 0.2842, 0.2545, 0.2975, 0.2616, 0.2842, 0.2851, 0.294, 0.2756, 0.3116, 0.2616, 0.2842, 0.266, 0.2698, 0.2851, 0.294, 0.231, 0.2628, 0.266, 0.2698, 0.2616, 0.2842, 0.266, 0.2698, 0.291, 0.2748, 0.2851, 0.294, 0.2851, 0.294, 0.291, 0.2748, 0.2979, 0.2993, 0.291, 0.2748, 0.3046, 0.2775, 0.2979, 0.2993, 0.2628, 0.3271, 0.2756, 0.3116, 0.2726, 0.3369, 0.2756, 0.3116, 0.2871, 0.3194, 0.2726, 0.3369, 0.2756, 0.3116, 0.2851, 0.294, 0.2871, 0.3194, 0.2851, 0.294, 0.2979, 0.2993, 0.2871, 0.3194, 0.1987, 0.2952, 0.2064, 0.2928, 0.2056, 0.3301, 0.1987, 0.2952, 0.2056, 0.3301, 0.1906, 0.3315, 0.1906, 0.296, 0.1987, 0.2952, 0.1906, 0.3315, 0.1906, 0.296, 0.1906, 0.3315, 0.1757, 0.3301, 0.1826, 0.2952, 0.1906, 0.296, 0.1757, 0.3301, 0.1757, 0.3301, 0.1906, 0.3315, 0.1708, 0.3549, 0.1906, 0.3315, 0.1907, 0.3569, 0.1708, 0.3549, 0.1906, 0.3315, 0.2056, 0.3301, 0.1907, 0.3569, 0.1708, 0.3549, 0.1907, 0.3569, 0.1681, 0.3685, 0.1907, 0.3569, 0.1907, 0.3707, 0.1681, 0.3685, 0.266, 0.2698, 0.2675, 0.2548, 0.291, 0.2748, 0.2675, 0.2548, 0.293, 0.2548, 0.291, 0.2748, 0.291, 0.2748, 0.293, 0.2548, 0.3046, 0.2775, 0.2056, 0.3301, 0.2105, 0.3549, 0.1907, 0.3569, 0.1907, 0.3569, 0.2105, 0.3549, 0.1907, 0.3707, 0.2056, 0.3301, 0.22, 0.3257, 0.2105, 0.3549, 0.2064, 0.2928, 0.22, 0.3257, 0.2056, 0.3301, 0.22, 0.3257, 0.2297, 0.3491, 0.2105, 0.3549, 0.2105, 0.3549, 0.2297, 0.3491, 0.2132, 0.3685, 0.2105, 0.3549, 0.2132, 0.3685, 0.1907, 0.3707, 0.2297, 0.3491, 0.235, 0.3619, 0.2132, 0.3685, 0.2297, 0.3491, 0.2473, 0.3397, 0.235, 0.3619, 0.2473, 0.3397, 0.255, 0.3512, 0.235, 0.3619, 0.22, 0.3257, 0.2333, 0.3186, 0.2297, 0.3491, 0.2333, 0.3186, 0.2473, 0.3397, 0.2297, 0.3491, 0.2473, 0.3397, 0.2628, 0.3271, 0.255, 0.3512, 0.2628, 0.3271, 0.2726, 0.3369, 0.255, 0.3512, 0.2064, 0.2928, 0.2135, 0.289, 0.22, 0.3257, 0.2135, 0.289, 0.2333, 0.3186, 0.22, 0.3257, 0.2675, 0.2548, 0.266, 0.2398, 0.293, 0.2548, 0.231, 0.2468, 0.266, 0.2398, 0.2675, 0.2548, 0.2318, 0.2548, 0.231, 0.2468, 0.2675, 0.2548, 0.2333, 0.3186, 0.2449, 0.3091, 0.2473, 0.3397, 0.2449, 0.3091, 0.2628, 0.3271, 0.2473, 0.3397, 0.231, 0.2628, 0.2318, 0.2548, 0.266, 0.2698, 0.2318, 0.2548, 0.2675, 0.2548, 0.266, 0.2698, 0.1707, 0.1547, 0.1516, 0.1605, 0.168, 0.1411, 0.1516, 0.1605, 0.1463, 0.1477, 0.168, 0.1411, 0.1516, 0.1605, 0.1339, 0.1699, 0.1463, 0.1477, 0.1339, 0.1699, 0.1263, 0.1583, 0.1463, 0.1477, 0.1613, 0.1839, 0.1516, 0.1605, 0.1707, 0.1547, 0.1757, 0.1795, 0.1613, 0.1839, 0.1707, 0.1547, 0.1749, 0.2168, 0.1613, 0.1839, 0.1757, 0.1795, 0.1826, 0.2144, 0.1749, 0.2168, 0.1757, 0.1795, 0.1906, 0.2548, 0.1749, 0.2168, 0.1826, 0.2144, 0.1906, 0.2548, 0.1677, 0.2206, 0.1749, 0.2168, 0.1749, 0.2168, 0.1677, 0.2206, 0.1613, 0.1839, 0.1613, 0.1839, 0.148, 0.191, 0.1516, 0.1605, 0.148, 0.191, 0.1339, 0.1699, 0.1516, 0.1605, 0.1677, 0.2206, 0.148, 0.191, 0.1613, 0.1839, 0.1339, 0.1699, 0.1184, 0.1825, 0.1263, 0.1583, 0.1184, 0.1825, 0.1087, 0.1727, 0.1263, 0.1583, 0.1184, 0.1825, 0.1057, 0.1979, 0.1087, 0.1727, 0.1057, 0.1979, 0.09416, 0.1902, 0.1087, 0.1727, 0.1268, 0.2121, 0.1057, 0.1979, 0.1184, 0.1825, 0.1363, 0.2005, 0.1268, 0.2121, 0.1184, 0.1825, 0.148, 0.191, 0.1363, 0.2005, 0.1339, 0.1699, 0.1363, 0.2005, 0.1184, 0.1825, 0.1339, 0.1699, 0.1268, 0.2121, 0.1196, 0.2254, 0.1057, 0.1979, 0.1196, 0.2254, 0.09616, 0.2156, 0.1057, 0.1979, 0.1057, 0.1979, 0.09616, 0.2156, 0.09416, 0.1902, 0.1196, 0.2254, 0.1152, 0.2398, 0.09616, 0.2156, 0.1152, 0.2398, 0.09027, 0.2348, 0.09616, 0.2156, 0.1152, 0.2398, 0.1138, 0.2548, 0.09027, 0.2348, 0.1138, 0.2548, 0.08826, 0.2548, 0.09027, 0.2348, 0.09027, 0.2348, 0.08826, 0.2548, 0.07662, 0.2321, 0.08826, 0.2548, 0.0743, 0.2549, 0.07662, 0.2321, 0.08826, 0.2548, 0.09028, 0.2748, 0.0743, 0.2549, 0.09028, 0.2748, 0.07665, 0.2776, 0.0743, 0.2549, 0.09028, 0.2748, 0.09618, 0.294, 0.07665, 0.2776, 0.09618, 0.294, 0.08339, 0.2994, 0.07665, 0.2776, 0.09618, 0.294, 0.1057, 0.3117, 0.08339, 0.2994, 0.1057, 0.3117, 0.09423, 0.3195, 0.08339, 0.2994, 0.1526, 0.239, 0.1196, 0.2254, 0.1268, 0.2121, 0.09616, 0.2156, 0.09027, 0.2348, 0.08334, 0.2103, 0.09027, 0.2348, 0.07662, 0.2321, 0.08334, 0.2103, 0.1057, 0.3117, 0.1185, 0.3271, 0.09423, 0.3195, 0.1185, 0.3271, 0.1087, 0.337, 0.09423, 0.3195, 0.1138, 0.2548, 0.1152, 0.2698, 0.08826, 0.2548, 0.1152, 0.2698, 0.09028, 0.2748, 0.08826, 0.2548, 0.1502, 0.2628, 0.1152, 0.2698, 0.1138, 0.2548, 0.1502, 0.2628, 0.1526, 0.2705, 0.1152, 0.2698, 0.1526, 0.2705, 0.1196, 0.2842, 0.1152, 0.2698, 0.1152, 0.2698, 0.1196, 0.2842, 0.09028, 0.2748, 0.1196, 0.2842, 0.09618, 0.294, 0.09028, 0.2748, 0.1526, 0.2705, 0.1564, 0.2777, 0.1196, 0.2842, 0.1564, 0.2777, 0.1268, 0.2975, 0.1196, 0.2842, 0.1196, 0.2842, 0.1268, 0.2975, 0.09618, 0.294, 0.1268, 0.2975, 0.1057, 0.3117, 0.09618, 0.294, 0.1906, 0.2548, 0.1564, 0.2777, 0.1526, 0.2705, 0.1906, 0.2548, 0.1526, 0.2705, 0.1502, 0.2628, 0.1906, 0.2548, 0.1526, 0.239, 0.1564, 0.2319, 0.1564, 0.2777, 0.1615, 0.2839, 0.1268, 0.2975, 0.1906, 0.2548, 0.1615, 0.2839, 0.1564, 0.2777, 0.1906, 0.2548, 0.1677, 0.289, 0.1615, 0.2839, 0.1906, 0.2548, 0.1749, 0.2928, 0.1677, 0.289, 0.1906, 0.2548, 0.1826, 0.2952, 0.1749, 0.2928, 0.1615, 0.2839, 0.1677, 0.289, 0.1364, 0.3091, 0.1615, 0.2839, 0.1364, 0.3091, 0.1268, 0.2975, 0.1677, 0.289, 0.148, 0.3186, 0.1364, 0.3091, 0.1364, 0.3091, 0.148, 0.3186, 0.1185, 0.3271, 0.1677, 0.289, 0.1749, 0.2928, 0.148, 0.3186, 0.148, 0.3186, 0.134, 0.3398, 0.1185, 0.3271, 0.1185, 0.3271, 0.134, 0.3398, 0.1087, 0.337, 0.1749, 0.2928, 0.1613, 0.3257, 0.148, 0.3186, 0.148, 0.3186, 0.1613, 0.3257, 0.134, 0.3398, 0.1749, 0.2928, 0.1826, 0.2952, 0.1613, 0.3257, 0.1613, 0.3257, 0.1516, 0.3492, 0.134, 0.3398, 0.1906, 0.2548, 0.1906, 0.296, 0.1826, 0.2952, 0.1906, 0.2548, 0.1987, 0.2952, 0.1906, 0.296, 0.1613, 0.3257, 0.1757, 0.3301, 0.1516, 0.3492, 0.1826, 0.2952, 0.1757, 0.3301, 0.1613, 0.3257, 0.1757, 0.3301, 0.1708, 0.3549, 0.1516, 0.3492, 0.1516, 0.3492, 0.1708, 0.3549, 0.1464, 0.3619, 0.1708, 0.3549, 0.1681, 0.3685, 0.1464, 0.3619, 0.134, 0.3398, 0.1516, 0.3492, 0.1264, 0.3513, 0.1516, 0.3492, 0.1464, 0.3619, 0.1264, 0.3513, 0.134, 0.3398, 0.1264, 0.3513, 0.1087, 0.337, 0.1364, 0.3091, 0.1185, 0.3271, 0.1057, 0.3117, 0.1268, 0.2975, 0.1364, 0.3091, 0.1057, 0.3117, 0.1906, 0.2548, 0.1502, 0.2467, 0.1526, 0.239, 0.1906, 0.2548, 0.1494, 0.2548, 0.1502, 0.2467, 0.1526, 0.239, 0.1502, 0.2467, 0.1196, 0.2254, 0.1502, 0.2467, 0.1152, 0.2398, 0.1196, 0.2254, 0.1502, 0.2467, 0.1494, 0.2548, 0.1152, 0.2398, 0.1906, 0.2548, 0.1502, 0.2628, 0.1494, 0.2548, 0.1494, 0.2548, 0.1502, 0.2628, 0.1138, 0.2548, 0.1494, 0.2548, 0.1138, 0.2548, 0.1152, 0.2398, 0.1906, 0.2548, 0.1987, 0.2144, 0.2064, 0.2168, 0.1906, 0.2548, 0.1906, 0.2136, 0.1987, 0.2144, 0.1987, 0.2144, 0.1906, 0.2136, 0.2056, 0.1795, 0.1906, 0.2136, 0.1906, 0.1781, 0.2056, 0.1795, 0.2064, 0.2168, 0.1987, 0.2144, 0.22, 0.1839, 0.1987, 0.2144, 0.2056, 0.1795, 0.22, 0.1839, 0.1906, 0.2136, 0.1826, 0.2144, 0.1906, 0.1781, 0.1906, 0.2548, 0.1826, 0.2144, 0.1906, 0.2136, 0.1826, 0.2144, 0.1757, 0.1795, 0.1906, 0.1781, 0.1906, 0.1781, 0.1757, 0.1795, 0.1906, 0.1527, 0.1757, 0.1795, 0.1707, 0.1547, 0.1906, 0.1527, 0.1906, 0.1527, 0.1707, 0.1547, 0.1906, 0.1389, 0.1906, 0.1389, 0.2131, 0.1411, 0.1906, 0.1527, 0.2131, 0.1411, 0.2105, 0.1547, 0.1906, 0.1527, 0.2105, 0.1547, 0.2131, 0.1411, 0.2349, 0.1476, 0.1707, 0.1547, 0.168, 0.1411, 0.1906, 0.1389, 0.1564, 0.2319, 0.1526, 0.239, 0.1268, 0.2121, 0.1564, 0.2319, 0.1268, 0.2121, 0.1363, 0.2005, 0.1615, 0.2257, 0.1564, 0.2319, 0.1363, 0.2005, 0.1615, 0.2257, 0.1363, 0.2005, 0.148, 0.191, 0.1677, 0.2206, 0.1615, 0.2257, 0.148, 0.191, 0.1906, 0.2548, 0.1564, 0.2319, 0.1615, 0.2257, 0.1906, 0.2548, 0.1615, 0.2257, 0.1677, 0.2206, 0.2755, 0.1979, 0.287, 0.1901, 0.2979, 0.2102, 0.2755, 0.1979, 0.2628, 0.1825, 0.287, 0.1901, 0.2628, 0.1825, 0.2725, 0.1726, 0.287, 0.1901, 0.09616, 0.2156, 0.08334, 0.2103, 0.09416, 0.1902, 0.293, 0.2548, 0.3069, 0.2547, 0.3046, 0.2775])
me_cylinder_002_collider.use_remesh_preserve_volume = False
me_cylinder_002_collider.use_remesh_preserve_attributes = False
me_cylinder_002_collider.use_mirror_vertex_groups = False
me_cylinder_002_collider.update()
me_cylinder_001 = bpy.data.meshes.new('Cylinder_001')
me_cylinder_001.from_pydata([(-0.2126, 0.1042, 0.3182), (-0.2706, 0.04996, 0.6533), (-0.3928, 0.04996, 0.5879), (-0.1464, 0.1042, 0.3536), (-0.2706, 0.1042, 0.2706), (-0.5, 0.04996, 0.5), (-0.1379, 0.04996, 0.6935), (-0.07466, 0.1042, 0.3753), (2.916e-07, 0.1232, -2.666e-07), (-7.154e-08, 0.1042, 0.3827), (-0.3182, 0.1042, 0.2126), (-0.1802, -0.03115, 0.9061), (-7.899e-08, -0.03115, 0.9239), (-1.088e-07, 0.04996, 0.7071), (-0.3536, -0.03115, 0.8536), (-0.5133, -0.03115, 0.7682), (-0.3827, -0.1268, 0.9239), (-0.5556, -0.1268, 0.8315), (-0.6533, -0.03115, 0.6533), (-0.7071, -0.1268, 0.7071), (-0.7682, -0.03115, 0.5133), (-0.8315, -0.1268, 0.5556), (-4.919e-08, -0.1268, 1.0), (0.1951, -0.1268, 0.9808), (0.1802, -0.03115, 0.9061), (-0.1951, -0.1268, 0.9808), (0.1379, 0.04996, 0.6935), (0.07466, 0.1042, 0.3753), (-0.8536, -0.03115, 0.3536), (-0.6533, 0.04996, 0.2706), (-0.6935, 0.04996, 0.1379), (-0.3753, 0.1042, 0.07466), (-0.3536, 0.1042, 0.1464), (-0.3827, 0.1042, -8.779e-08), (-0.3753, 0.1042, -0.07466), (-0.3536, 0.1042, -0.1464), (-0.7071, 0.04996, -8.779e-08), (-0.9061, -0.03115, 0.1802), (-0.9239, -0.03115, -2.368e-07), (-0.6935, 0.04996, -0.1379), (-0.6533, 0.04996, -0.2706), (-0.9061, -0.03115, -0.1802), (-0.8536, -0.03115, -0.3536), (-0.9808, -0.1268, -0.1951), (-0.9239, -0.1268, -0.3827), (-0.7682, -0.03115, -0.5133), (-0.8315, -0.1268, -0.5556), (-0.3182, 0.1042, -0.2126), (-0.5879, 0.04996, -0.3928), (-1.0, -0.1268, -8.779e-08), (-0.9808, -0.1268, 0.1951), (-0.2706, 0.1042, -0.2706), (-0.2126, 0.1042, -0.3182), (-0.5, 0.04996, -0.5), (-0.3928, 0.04996, -0.5879), (-0.6533, -0.03115, -0.6533), (-0.5133, -0.03115, -0.7682), (-0.1464, 0.1042, -0.3536), (-0.2706, 0.04996, -0.6533), (-0.07466, 0.1042, -0.3753), (-0.1379, 0.04996, -0.6935), (4.022e-08, 0.1042, -0.3827), (0.07466, 0.1042, -0.3753), (7.002e-08, 0.04996, -0.7071), (0.1379, 0.04996, -0.6935), (0.1464, 0.1042, -0.3536), (0.2706, 0.04996, -0.6533), (0.1802, -0.03115, -0.9061), (0.3536, -0.03115, -0.8536), (-0.3536, -0.03115, -0.8536), (-0.5556, -0.1268, -0.8315), (-0.3827, -0.1268, -0.9239), (-0.1802, -0.03115, -0.9061), (0.2126, 0.1042, -0.3182), (0.2706, 0.1042, -0.2706), (0.3182, 0.1042, -0.2126), (0.3536, 0.1042, -0.1464), (0.3928, 0.04996, -0.5879), (0.5, 0.04996, -0.5), (0.5133, -0.03115, -0.7682), (0.6533, -0.03115, -0.6533), (0.5556, -0.1268, -0.8315), (0.7071, -0.1268, -0.7071), (0.7682, -0.03115, -0.5133), (0.8315, -0.1268, -0.5556), (0.8536, -0.03115, -0.3536), (0.6533, 0.04996, -0.2706), (0.6935, 0.04996, -0.1379), (0.9061, -0.03115, -0.1802), (0.5879, 0.04996, -0.3928), (0.9239, -0.1268, -0.3827), (0.9808, -0.1268, -0.1951), (0.9239, -0.03115, -8.779e-08), (1.0, -0.1268, -8.779e-08), (0.9061, -0.03115, 0.1802), (0.9808, -0.1268, 0.1951), (0.6935, 0.04996, 0.1379), (0.7071, 0.04996, -8.779e-08), (0.8536, -0.03115, 0.3536), (0.9239, -0.1268, 0.3827), (0.6533, 0.04996, 0.2706), (0.5879, 0.04996, 0.3928), (0.7682, -0.03115, 0.5133), (0.3536, 0.1042, 0.1464), (0.3753, 0.1042, 0.07466), (0.3182, 0.1042, 0.2126), (0.3827, 0.1042, -8.779e-08), (0.3753, 0.1042, -0.07466), (0.5, 0.04996, 0.5), (0.6533, -0.03115, 0.6533), (0.8315, -0.1268, 0.5556), (0.7071, -0.1268, 0.7071), (0.3928, 0.04996, 0.5879), (0.5133, -0.03115, 0.7682), (0.5556, -0.1268, 0.8315), (0.3536, -0.03115, 0.8536), (0.3827, -0.1268, 0.9239), (0.2706, 0.04996, 0.6533), (0.1464, 0.1042, 0.3536), (0.2126, 0.1042, 0.3182), (0.2706, 0.1042, 0.2706), (-0.5879, 0.04996, 0.3928), (1.296e-07, -0.1268, -1.0), (0.1951, -0.1268, -0.9808), (1.445e-07, -0.03115, -0.9239), (-0.1951, -0.1268, -0.9808), (0.3827, -0.1268, -0.9239), (-0.9239, -0.1268, 0.3827), (-0.7071, -0.1268, -0.7071)], [], [(0, 2, 1), (0, 1, 3), (2, 0, 4), (5, 2, 4), (1, 6, 3), (6, 7, 3), (0, 3, 8), (4, 0, 8), (3, 7, 8), (7, 9, 8), (10, 4, 8), (5, 4, 10), (11, 6, 1), (11, 12, 6), (12, 13, 6), (6, 13, 7), (13, 9, 7), (14, 11, 1), (14, 1, 2), (15, 2, 5), (15, 14, 2), (16, 14, 15), (17, 16, 15), (18, 15, 5), (17, 15, 18), (19, 17, 18), (19, 18, 20), (21, 19, 20), (12, 11, 22), (22, 23, 12), (23, 24, 12), (12, 24, 13), (11, 25, 22), (16, 25, 14), (25, 11, 14), (24, 26, 13), (13, 26, 9), (26, 27, 9), (9, 27, 8), (21, 20, 28), (28, 20, 29), (28, 29, 30), (30, 29, 31), (29, 32, 31), (31, 32, 8), (30, 31, 33), (33, 31, 8), (34, 33, 8), (35, 34, 8), (36, 33, 34), (36, 30, 33), (37, 30, 36), (37, 28, 30), (38, 37, 36), (39, 36, 34), (39, 34, 35), (38, 36, 39), (40, 39, 35), (41, 39, 40), (41, 38, 39), (42, 41, 40), (43, 41, 42), (44, 43, 42), (44, 42, 45), (46, 44, 45), (40, 35, 47), (47, 35, 8), (48, 40, 47), (45, 42, 48), (42, 40, 48), (43, 49, 41), (49, 38, 41), (49, 50, 38), (50, 37, 38), (48, 47, 51), (51, 47, 8), (52, 51, 8), (53, 51, 52), (53, 48, 51), (45, 48, 53), (54, 53, 52), (55, 53, 54), (55, 45, 53), (46, 45, 55), (56, 55, 54), (57, 52, 8), (54, 52, 57), (56, 54, 58), (58, 54, 57), (58, 57, 59), (59, 57, 8), (60, 58, 59), (61, 59, 8), (60, 59, 61), (62, 61, 8), (63, 61, 62), (63, 60, 61), (64, 63, 62), (64, 62, 65), (66, 64, 65), (67, 64, 66), (68, 67, 66), (69, 58, 60), (69, 56, 58), (70, 56, 69), (71, 70, 69), (72, 69, 60), (72, 60, 63), (71, 69, 72), (66, 65, 73), (73, 65, 8), (65, 62, 8), (74, 73, 8), (75, 74, 8), (76, 75, 8), (77, 66, 73), (68, 66, 77), (77, 73, 74), (78, 74, 75), (78, 77, 74), (79, 77, 78), (79, 68, 77), (80, 79, 78), (81, 79, 80), (82, 81, 80), (82, 80, 83), (84, 82, 83), (84, 83, 85), (85, 83, 86), (85, 86, 87), (88, 85, 87), (83, 89, 86), (89, 78, 75), (83, 80, 89), (80, 78, 89), (86, 89, 76), (89, 75, 76), (90, 84, 85), (90, 85, 88), (91, 90, 88), (91, 88, 92), (93, 91, 92), (93, 92, 94), (95, 93, 94), (94, 92, 96), (92, 97, 96), (92, 88, 97), (88, 87, 97), (95, 94, 98), (99, 95, 98), (98, 94, 100), (94, 96, 100), (98, 100, 101), (102, 98, 101), (99, 98, 102), (100, 96, 103), (96, 104, 103), (96, 97, 104), (101, 100, 105), (100, 103, 105), (105, 103, 8), (103, 104, 8), (97, 106, 104), (104, 106, 8), (106, 107, 8), (102, 101, 108), (109, 102, 108), (110, 102, 109), (110, 99, 102), (111, 110, 109), (109, 108, 112), (113, 109, 112), (111, 109, 113), (114, 111, 113), (114, 113, 115), (116, 114, 115), (115, 113, 117), (113, 112, 117), (117, 112, 118), (112, 119, 118), (112, 108, 119), (118, 119, 8), (108, 120, 119), (119, 120, 8), (27, 118, 8), (117, 118, 27), (108, 101, 120), (101, 105, 120), (116, 115, 24), (23, 116, 24), (24, 115, 26), (115, 117, 26), (26, 117, 27), (120, 105, 8), (32, 10, 8), (121, 10, 32), (29, 121, 32), (20, 121, 29), (20, 18, 121), (18, 5, 121), (121, 5, 10), (107, 76, 8), (86, 76, 107), (87, 86, 107), (87, 107, 106), (97, 87, 106), (123, 122, 67), (122, 124, 67), (122, 125, 124), (125, 72, 124), (123, 67, 68), (126, 123, 68), (124, 72, 63), (125, 71, 72), (67, 124, 64), (124, 63, 64), (126, 68, 79), (81, 126, 79), (127, 21, 28), (127, 28, 37), (50, 127, 37), (128, 46, 55), (128, 55, 56), (70, 128, 56)])
me_cylinder_001.polygons.foreach_set('use_smooth', [True] * 224)
_uv = me_cylinder_001.uv_layers.new(name='UV')
_uv.uv.foreach_set('vector', [0.2188, 0.8001, 0.2386, 0.8298, 0.2253, 0.8369, 0.2188, 0.8001, 0.2253, 0.8369, 0.2117, 0.8039, 0.2386, 0.8298, 0.2188, 0.8001, 0.2251, 0.7949, 0.2503, 0.8202, 0.2386, 0.8298, 0.2251, 0.7949, 0.2253, 0.8369, 0.2109, 0.8413, 0.2117, 0.8039, 0.2109, 0.8413, 0.2039, 0.8062, 0.2117, 0.8039, 0.2188, 0.8001, 0.2117, 0.8039, 0.1959, 0.7657, 0.2251, 0.7949, 0.2188, 0.8001, 0.1959, 0.7657, 0.2117, 0.8039, 0.2039, 0.8062, 0.1959, 0.7657, 0.2039, 0.8062, 0.1958, 0.807, 0.1959, 0.7657, 0.2302, 0.7887, 0.2251, 0.7949, 0.1959, 0.7657, 0.2503, 0.8202, 0.2251, 0.7949, 0.2302, 0.7887, 0.2158, 0.8662, 0.2109, 0.8413, 0.2253, 0.8369, 0.2158, 0.8662, 0.1959, 0.8682, 0.2109, 0.8413, 0.1959, 0.8682, 0.1959, 0.8427, 0.2109, 0.8413, 0.2109, 0.8413, 0.1959, 0.8427, 0.2039, 0.8062, 0.1959, 0.8427, 0.1958, 0.807, 0.2039, 0.8062, 0.235, 0.8604, 0.2158, 0.8662, 0.2253, 0.8369, 0.235, 0.8604, 0.2253, 0.8369, 0.2386, 0.8298, 0.2528, 0.851, 0.2386, 0.8298, 0.2503, 0.8202, 0.2528, 0.851, 0.235, 0.8604, 0.2386, 0.8298, 0.2403, 0.8732, 0.235, 0.8604, 0.2528, 0.851, 0.2605, 0.8625, 0.2403, 0.8732, 0.2528, 0.851, 0.2683, 0.8383, 0.2528, 0.851, 0.2503, 0.8202, 0.2605, 0.8625, 0.2528, 0.851, 0.2683, 0.8383, 0.2781, 0.8481, 0.2605, 0.8625, 0.2683, 0.8383, 0.2781, 0.8481, 0.2683, 0.8383, 0.2811, 0.8228, 0.2927, 0.8305, 0.2781, 0.8481, 0.2811, 0.8228, 0.1959, 0.8682, 0.2158, 0.8662, 0.1959, 0.882, 0.1959, 0.882, 0.1733, 0.8798, 0.1959, 0.8682, 0.1733, 0.8798, 0.1759, 0.8662, 0.1959, 0.8682, 0.1959, 0.8682, 0.1759, 0.8662, 0.1959, 0.8427, 0.2158, 0.8662, 0.2186, 0.8798, 0.1959, 0.882, 0.2403, 0.8732, 0.2186, 0.8798, 0.235, 0.8604, 0.2186, 0.8798, 0.2158, 0.8662, 0.235, 0.8604, 0.1759, 0.8662, 0.1808, 0.8413, 0.1959, 0.8427, 0.1959, 0.8427, 0.1808, 0.8413, 0.1958, 0.807, 0.1808, 0.8413, 0.1878, 0.8062, 0.1958, 0.807, 0.1958, 0.807, 0.1878, 0.8062, 0.1959, 0.7657, 0.2927, 0.8305, 0.2811, 0.8228, 0.2907, 0.8051, 0.2907, 0.8051, 0.2811, 0.8228, 0.2671, 0.7953, 0.2907, 0.8051, 0.2671, 0.7953, 0.2715, 0.7808, 0.2715, 0.7808, 0.2671, 0.7953, 0.2364, 0.7738, 0.2671, 0.7953, 0.2341, 0.7815, 0.2364, 0.7738, 0.2364, 0.7738, 0.2341, 0.7815, 0.1959, 0.7657, 0.2715, 0.7808, 0.2364, 0.7738, 0.2372, 0.7657, 0.2372, 0.7657, 0.2364, 0.7738, 0.1959, 0.7657, 0.2364, 0.7577, 0.2372, 0.7657, 0.1959, 0.7657, 0.2341, 0.7499, 0.2364, 0.7577, 0.1959, 0.7657, 0.273, 0.7657, 0.2372, 0.7657, 0.2364, 0.7577, 0.273, 0.7657, 0.2715, 0.7808, 0.2372, 0.7657, 0.2966, 0.7858, 0.2715, 0.7808, 0.273, 0.7657, 0.2966, 0.7858, 0.2907, 0.8051, 0.2715, 0.7808, 0.2986, 0.7657, 0.2966, 0.7858, 0.273, 0.7657, 0.2715, 0.7507, 0.273, 0.7657, 0.2364, 0.7577, 0.2715, 0.7507, 0.2364, 0.7577, 0.2341, 0.7499, 0.2986, 0.7657, 0.273, 0.7657, 0.2715, 0.7507, 0.2671, 0.7362, 0.2715, 0.7507, 0.2341, 0.7499, 0.2966, 0.7456, 0.2715, 0.7507, 0.2671, 0.7362, 0.2966, 0.7456, 0.2986, 0.7657, 0.2715, 0.7507, 0.2907, 0.7263, 0.2966, 0.7456, 0.2671, 0.7362, 0.3103, 0.7428, 0.2966, 0.7456, 0.2907, 0.7263, 0.3035, 0.7209, 0.3103, 0.7428, 0.2907, 0.7263, 0.3035, 0.7209, 0.2907, 0.7263, 0.2811, 0.7086, 0.2926, 0.7008, 0.3035, 0.7209, 0.2811, 0.7086, 0.2671, 0.7362, 0.2341, 0.7499, 0.2302, 0.7428, 0.2302, 0.7428, 0.2341, 0.7499, 0.1959, 0.7657, 0.2599, 0.7229, 0.2671, 0.7362, 0.2302, 0.7428, 0.2811, 0.7086, 0.2907, 0.7263, 0.2599, 0.7229, 0.2907, 0.7263, 0.2671, 0.7362, 0.2599, 0.7229, 0.3103, 0.7428, 0.3126, 0.7657, 0.2966, 0.7456, 0.3126, 0.7657, 0.2986, 0.7657, 0.2966, 0.7456, 0.3126, 0.7657, 0.3103, 0.7885, 0.2986, 0.7657, 0.3103, 0.7885, 0.2966, 0.7858, 0.2986, 0.7657, 0.2599, 0.7229, 0.2302, 0.7428, 0.2251, 0.7365, 0.2251, 0.7365, 0.2302, 0.7428, 0.1959, 0.7657, 0.2188, 0.7314, 0.2251, 0.7365, 0.1959, 0.7657, 0.2503, 0.7112, 0.2251, 0.7365, 0.2188, 0.7314, 0.2503, 0.7112, 0.2599, 0.7229, 0.2251, 0.7365, 0.2811, 0.7086, 0.2599, 0.7229, 0.2503, 0.7112, 0.2386, 0.7016, 0.2503, 0.7112, 0.2188, 0.7314, 0.2683, 0.6931, 0.2503, 0.7112, 0.2386, 0.7016, 0.2683, 0.6931, 0.2811, 0.7086, 0.2503, 0.7112, 0.2926, 0.7008, 0.2811, 0.7086, 0.2683, 0.6931, 0.2527, 0.6804, 0.2683, 0.6931, 0.2386, 0.7016, 0.2117, 0.7275, 0.2188, 0.7314, 0.1959, 0.7657, 0.2386, 0.7016, 0.2188, 0.7314, 0.2117, 0.7275, 0.2527, 0.6804, 0.2386, 0.7016, 0.2253, 0.6945, 0.2253, 0.6945, 0.2386, 0.7016, 0.2117, 0.7275, 0.2253, 0.6945, 0.2117, 0.7275, 0.2039, 0.7252, 0.2039, 0.7252, 0.2117, 0.7275, 0.1959, 0.7657, 0.2109, 0.6902, 0.2253, 0.6945, 0.2039, 0.7252, 0.1959, 0.7244, 0.2039, 0.7252, 0.1959, 0.7657, 0.2109, 0.6902, 0.2039, 0.7252, 0.1959, 0.7244, 0.1878, 0.7252, 0.1959, 0.7244, 0.1959, 0.7657, 0.1958, 0.6887, 0.1959, 0.7244, 0.1878, 0.7252, 0.1958, 0.6887, 0.2109, 0.6902, 0.1959, 0.7244, 0.1808, 0.6902, 0.1958, 0.6887, 0.1878, 0.7252, 0.1808, 0.6902, 0.1878, 0.7252, 0.18, 0.7275, 0.1664, 0.6945, 0.1808, 0.6902, 0.18, 0.7275, 0.1759, 0.6652, 0.1808, 0.6902, 0.1664, 0.6945, 0.1567, 0.671, 0.1759, 0.6652, 0.1664, 0.6945, 0.235, 0.671, 0.2253, 0.6945, 0.2109, 0.6902, 0.235, 0.671, 0.2527, 0.6804, 0.2253, 0.6945, 0.2604, 0.6688, 0.2527, 0.6804, 0.235, 0.671, 0.2403, 0.6582, 0.2604, 0.6688, 0.235, 0.671, 0.2158, 0.6652, 0.235, 0.671, 0.2109, 0.6902, 0.2158, 0.6652, 0.2109, 0.6902, 0.1958, 0.6887, 0.2403, 0.6582, 0.235, 0.671, 0.2158, 0.6652, 0.1664, 0.6945, 0.18, 0.7275, 0.1729, 0.7313, 0.1729, 0.7313, 0.18, 0.7275, 0.1959, 0.7657, 0.18, 0.7275, 0.1878, 0.7252, 0.1959, 0.7657, 0.1666, 0.7365, 0.1729, 0.7313, 0.1959, 0.7657, 0.1615, 0.7427, 0.1666, 0.7365, 0.1959, 0.7657, 0.1576, 0.7499, 0.1615, 0.7427, 0.1959, 0.7657, 0.1531, 0.7016, 0.1664, 0.6945, 0.1729, 0.7313, 0.1567, 0.671, 0.1664, 0.6945, 0.1531, 0.7016, 0.1531, 0.7016, 0.1729, 0.7313, 0.1666, 0.7365, 0.1414, 0.7112, 0.1666, 0.7365, 0.1615, 0.7427, 0.1414, 0.7112, 0.1531, 0.7016, 0.1666, 0.7365, 0.1389, 0.6804, 0.1531, 0.7016, 0.1414, 0.7112, 0.1389, 0.6804, 0.1567, 0.671, 0.1531, 0.7016, 0.1234, 0.6931, 0.1389, 0.6804, 0.1414, 0.7112, 0.1312, 0.6689, 0.1389, 0.6804, 0.1234, 0.6931, 0.1136, 0.6833, 0.1312, 0.6689, 0.1234, 0.6931, 0.1136, 0.6833, 0.1234, 0.6931, 0.1106, 0.7086, 0.09903, 0.7009, 0.1136, 0.6833, 0.1106, 0.7086, 0.09903, 0.7009, 0.1106, 0.7086, 0.101, 0.7264, 0.101, 0.7264, 0.1106, 0.7086, 0.1246, 0.7362, 0.101, 0.7264, 0.1246, 0.7362, 0.1202, 0.7507, 0.09511, 0.7456, 0.101, 0.7264, 0.1202, 0.7507, 0.1106, 0.7086, 0.1318, 0.7229, 0.1246, 0.7362, 0.1318, 0.7229, 0.1414, 0.7112, 0.1615, 0.7427, 0.1106, 0.7086, 0.1234, 0.6931, 0.1318, 0.7229, 0.1234, 0.6931, 0.1414, 0.7112, 0.1318, 0.7229, 0.1246, 0.7362, 0.1318, 0.7229, 0.1576, 0.7499, 0.1318, 0.7229, 0.1615, 0.7427, 0.1576, 0.7499, 0.08817, 0.721, 0.09903, 0.7009, 0.101, 0.7264, 0.08817, 0.721, 0.101, 0.7264, 0.09511, 0.7456, 0.08141, 0.7429, 0.08817, 0.721, 0.09511, 0.7456, 0.08141, 0.7429, 0.09511, 0.7456, 0.09313, 0.7657, 0.07912, 0.7658, 0.08141, 0.7429, 0.09313, 0.7657, 0.07912, 0.7658, 0.09313, 0.7657, 0.09515, 0.7858, 0.08146, 0.7886, 0.07912, 0.7658, 0.09515, 0.7858, 0.09515, 0.7858, 0.09313, 0.7657, 0.1202, 0.7808, 0.09313, 0.7657, 0.1187, 0.7657, 0.1202, 0.7808, 0.09313, 0.7657, 0.09511, 0.7456, 0.1187, 0.7657, 0.09511, 0.7456, 0.1202, 0.7507, 0.1187, 0.7657, 0.08146, 0.7886, 0.09515, 0.7858, 0.1011, 0.8051, 0.08822, 0.8105, 0.08146, 0.7886, 0.1011, 0.8051, 0.1011, 0.8051, 0.09515, 0.7858, 0.1246, 0.7953, 0.09515, 0.7858, 0.1202, 0.7808, 0.1246, 0.7953, 0.1011, 0.8051, 0.1246, 0.7953, 0.1318, 0.8086, 0.1106, 0.8228, 0.1011, 0.8051, 0.1318, 0.8086, 0.08822, 0.8105, 0.1011, 0.8051, 0.1106, 0.8228, 0.1246, 0.7953, 0.1202, 0.7808, 0.1576, 0.7815, 0.1202, 0.7808, 0.1553, 0.7738, 0.1576, 0.7815, 0.1202, 0.7808, 0.1187, 0.7657, 0.1553, 0.7738, 0.1318, 0.8086, 0.1246, 0.7953, 0.1615, 0.7887, 0.1246, 0.7953, 0.1576, 0.7815, 0.1615, 0.7887, 0.1615, 0.7887, 0.1576, 0.7815, 0.1959, 0.7657, 0.1576, 0.7815, 0.1553, 0.7738, 0.1959, 0.7657, 0.1187, 0.7657, 0.1545, 0.7657, 0.1553, 0.7738, 0.1553, 0.7738, 0.1545, 0.7657, 0.1959, 0.7657, 0.1545, 0.7657, 0.1553, 0.7576, 0.1959, 0.7657, 0.1106, 0.8228, 0.1318, 0.8086, 0.1414, 0.8202, 0.1234, 0.8383, 0.1106, 0.8228, 0.1414, 0.8202, 0.0991, 0.8306, 0.1106, 0.8228, 0.1234, 0.8383, 0.0991, 0.8306, 0.08822, 0.8105, 0.1106, 0.8228, 0.1137, 0.8482, 0.0991, 0.8306, 0.1234, 0.8383, 0.1234, 0.8383, 0.1414, 0.8202, 0.1531, 0.8298, 0.139, 0.851, 0.1234, 0.8383, 0.1531, 0.8298, 0.1137, 0.8482, 0.1234, 0.8383, 0.139, 0.851, 0.1313, 0.8626, 0.1137, 0.8482, 0.139, 0.851, 0.1313, 0.8626, 0.139, 0.851, 0.1567, 0.8604, 0.1515, 0.8733, 0.1313, 0.8626, 0.1567, 0.8604, 0.1567, 0.8604, 0.139, 0.851, 0.1664, 0.8369, 0.139, 0.851, 0.1531, 0.8298, 0.1664, 0.8369, 0.1664, 0.8369, 0.1531, 0.8298, 0.18, 0.8039, 0.1531, 0.8298, 0.1729, 0.8001, 0.18, 0.8039, 0.1531, 0.8298, 0.1414, 0.8202, 0.1729, 0.8001, 0.18, 0.8039, 0.1729, 0.8001, 0.1959, 0.7657, 0.1414, 0.8202, 0.1666, 0.7949, 0.1729, 0.8001, 0.1729, 0.8001, 0.1666, 0.7949, 0.1959, 0.7657, 0.1878, 0.8062, 0.18, 0.8039, 0.1959, 0.7657, 0.1664, 0.8369, 0.18, 0.8039, 0.1878, 0.8062, 0.1414, 0.8202, 0.1318, 0.8086, 0.1666, 0.7949, 0.1318, 0.8086, 0.1615, 0.7887, 0.1666, 0.7949, 0.1515, 0.8733, 0.1567, 0.8604, 0.1759, 0.8662, 0.1733, 0.8798, 0.1515, 0.8733, 0.1759, 0.8662, 0.1759, 0.8662, 0.1567, 0.8604, 0.1808, 0.8413, 0.1567, 0.8604, 0.1664, 0.8369, 0.1808, 0.8413, 0.1808, 0.8413, 0.1664, 0.8369, 0.1878, 0.8062, 0.1666, 0.7949, 0.1615, 0.7887, 0.1959, 0.7657, 0.2341, 0.7815, 0.2302, 0.7887, 0.1959, 0.7657, 0.2599, 0.8086, 0.2302, 0.7887, 0.2341, 0.7815, 0.2671, 0.7953, 0.2599, 0.8086, 0.2341, 0.7815, 0.2811, 0.8228, 0.2599, 0.8086, 0.2671, 0.7953, 0.2811, 0.8228, 0.2683, 0.8383, 0.2599, 0.8086, 0.2683, 0.8383, 0.2503, 0.8202, 0.2599, 0.8086, 0.2599, 0.8086, 0.2503, 0.8202, 0.2302, 0.7887, 0.1553, 0.7576, 0.1576, 0.7499, 0.1959, 0.7657, 0.1246, 0.7362, 0.1576, 0.7499, 0.1553, 0.7576, 0.1202, 0.7507, 0.1246, 0.7362, 0.1553, 0.7576, 0.1202, 0.7507, 0.1553, 0.7576, 0.1545, 0.7657, 0.1187, 0.7657, 0.1202, 0.7507, 0.1545, 0.7657, 0.1732, 0.6516, 0.1958, 0.6494, 0.1759, 0.6652, 0.1958, 0.6494, 0.1958, 0.6633, 0.1759, 0.6652, 0.1958, 0.6494, 0.2185, 0.6516, 0.1958, 0.6633, 0.2185, 0.6516, 0.2158, 0.6652, 0.1958, 0.6633, 0.1732, 0.6516, 0.1759, 0.6652, 0.1567, 0.671, 0.1514, 0.6582, 0.1732, 0.6516, 0.1567, 0.671, 0.1958, 0.6633, 0.2158, 0.6652, 0.1958, 0.6887, 0.2185, 0.6516, 0.2403, 0.6582, 0.2158, 0.6652, 0.1759, 0.6652, 0.1958, 0.6633, 0.1808, 0.6902, 0.1958, 0.6633, 0.1958, 0.6887, 0.1808, 0.6902, 0.1514, 0.6582, 0.1567, 0.671, 0.1389, 0.6804, 0.1312, 0.6689, 0.1514, 0.6582, 0.1389, 0.6804, 0.3035, 0.8104, 0.2927, 0.8305, 0.2907, 0.8051, 0.3035, 0.8104, 0.2907, 0.8051, 0.2966, 0.7858, 0.3103, 0.7885, 0.3035, 0.8104, 0.2966, 0.7858, 0.2781, 0.6832, 0.2926, 0.7008, 0.2683, 0.6931, 0.2781, 0.6832, 0.2683, 0.6931, 0.2527, 0.6804, 0.2604, 0.6688, 0.2781, 0.6832, 0.2527, 0.6804])
me_cylinder_001.materials.append(mat_material_material)
me_cylinder_001.use_remesh_preserve_volume = False
me_cylinder_001.use_remesh_preserve_attributes = False
me_cylinder_001.use_mirror_vertex_groups = False
me_cylinder_001.update()
me_cylinder_001_collider = bpy.data.meshes.new('Cylinder_001.collider')
me_cylinder_001_collider.from_pydata([(-0.2126, 1.231, 0.3182), (-0.2706, 1.177, 0.6533), (-0.3928, 1.177, 0.5879), (-0.1464, 1.231, 0.3536), (-0.2706, 1.231, 0.2706), (-0.5, 1.177, 0.5), (-0.138, 1.177, 0.6935), (-0.07466, 1.231, 0.3753), (0.0, 1.25, -1.788e-07), (-3.631e-07, 1.231, 0.3827), (-0.3182, 1.231, 0.2126), (-0.1802, 1.096, 0.9061), (-3.705e-07, 1.096, 0.9239), (-4.003e-07, 1.177, 0.7071), (-0.3536, 1.096, 0.8536), (-0.5133, 1.096, 0.7682), (-0.3827, 1.0, 0.9239), (-0.5556, 1.0, 0.8315), (-0.6533, 1.096, 0.6533), (-0.7071, 1.0, 0.7071), (-0.7682, 1.096, 0.5133), (-0.8315, 1.0, 0.5556), (-3.407e-07, 1.0, 1.0), (0.1951, 1.0, 0.9808), (0.1802, 1.096, 0.9061), (-0.1951, 1.0, 0.9808), (0.1379, 1.177, 0.6935), (0.07466, 1.231, 0.3753), (-0.8536, 1.096, 0.3536), (-0.6533, 1.177, 0.2706), (-0.6935, 1.177, 0.1379), (-0.3753, 1.231, 0.07466), (-0.3536, 1.231, 0.1464), (-0.3827, 1.231, 0.0), (-0.3753, 1.231, -0.07466), (-0.3536, 1.231, -0.1464), (-0.7071, 1.177, 0.0), (-0.9061, 1.096, 0.1802), (-0.9239, 1.096, -1.49e-07), (-0.6935, 1.177, -0.1379), (-0.6533, 1.177, -0.2706), (-0.9061, 1.096, -0.1802), (-0.8536, 1.096, -0.3536), (-0.9808, 1.0, -0.1951), (-0.9239, 1.0, -0.3827), (-0.7682, 1.096, -0.5133), (-0.8315, 1.0, -0.5556), (-0.3182, 1.231, -0.2126), (-0.5879, 1.177, -0.3928), (-1.0, 1.0, 0.0), (-0.9808, 1.0, 0.1951), (-0.2706, 1.231, -0.2706), (-0.2126, 1.231, -0.3182), (-0.5, 1.177, -0.5), (-0.3928, 1.177, -0.5879), (-0.6533, 1.096, -0.6533), (-0.5133, 1.096, -0.7682), (-0.1464, 1.231, -0.3536), (-0.2706, 1.177, -0.6533), (-0.07466, 1.231, -0.3753), (-0.1379, 1.177, -0.6935), (-2.513e-07, 1.231, -0.3827), (0.07466, 1.231, -0.3753), (-2.215e-07, 1.177, -0.7071), (0.1379, 1.177, -0.6935), (0.1464, 1.231, -0.3536), (0.2706, 1.177, -0.6533), (0.1802, 1.096, -0.9061), (0.3536, 1.096, -0.8536), (-0.3536, 1.096, -0.8536), (-0.5556, 1.0, -0.8315), (-0.3827, 1.0, -0.9239), (-0.1802, 1.096, -0.9061), (0.2126, 1.231, -0.3182), (0.2706, 1.231, -0.2706), (0.3182, 1.231, -0.2126), (0.3536, 1.231, -0.1464), (0.3928, 1.177, -0.5879), (0.5, 1.177, -0.5), (0.5133, 1.096, -0.7682), (0.6533, 1.096, -0.6533), (0.5556, 1.0, -0.8315), (0.7071, 1.0, -0.7071), (0.7682, 1.096, -0.5133), (0.8315, 1.0, -0.5556), (0.8536, 1.096, -0.3536), (0.6533, 1.177, -0.2706), (0.6935, 1.177, -0.1379), (0.9061, 1.096, -0.1802), (0.5879, 1.177, -0.3928), (0.9239, 1.0, -0.3827), (0.9808, 1.0, -0.1951), (0.9239, 1.096, 0.0), (1.0, 1.0, 0.0), (0.9061, 1.096, 0.1802), (0.9808, 1.0, 0.1951), (0.6935, 1.177, 0.1379), (0.7071, 1.177, 0.0), (0.8536, 1.096, 0.3536), (0.9239, 1.0, 0.3827), (0.6533, 1.177, 0.2706), (0.5879, 1.177, 0.3928), (0.7682, 1.096, 0.5133), (0.3536, 1.231, 0.1464), (0.3753, 1.231, 0.07466), (0.3182, 1.231, 0.2126), (0.3827, 1.231, 0.0), (0.3753, 1.231, -0.07466), (0.5, 1.177, 0.5), (0.6533, 1.096, 0.6533), (0.8315, 1.0, 0.5556), (0.7071, 1.0, 0.7071), (0.3928, 1.177, 0.5879), (0.5133, 1.096, 0.7682), (0.5556, 1.0, 0.8315), (0.3536, 1.096, 0.8536), (0.3827, 1.0, 0.9239), (0.2706, 1.177, 0.6533), (0.1464, 1.231, 0.3536), (0.2126, 1.231, 0.3182), (0.2706, 1.231, 0.2706), (-0.5879, 1.177, 0.3928), (-1.619e-07, 1.0, -1.0), (0.1951, 1.0, -0.9808), (-1.47e-07, 1.096, -0.9239), (-0.1951, 1.0, -0.9808), (0.3827, 1.0, -0.9239), (-0.9239, 1.0, 0.3827), (-0.7071, 1.0, -0.7071)], [], [(0, 2, 1), (0, 1, 3), (2, 0, 4), (5, 2, 4), (1, 6, 3), (6, 7, 3), (0, 3, 8), (4, 0, 8), (3, 7, 8), (7, 9, 8), (10, 4, 8), (5, 4, 10), (11, 6, 1), (11, 12, 6), (12, 13, 6), (6, 13, 7), (13, 9, 7), (14, 11, 1), (14, 1, 2), (15, 2, 5), (15, 14, 2), (16, 14, 15), (17, 16, 15), (18, 15, 5), (17, 15, 18), (19, 17, 18), (19, 18, 20), (21, 19, 20), (12, 11, 22), (22, 23, 12), (23, 24, 12), (12, 24, 13), (11, 25, 22), (16, 25, 14), (25, 11, 14), (24, 26, 13), (13, 26, 9), (26, 27, 9), (9, 27, 8), (21, 20, 28), (28, 20, 29), (28, 29, 30), (30, 29, 31), (29, 32, 31), (31, 32, 8), (30, 31, 33), (33, 31, 8), (34, 33, 8), (35, 34, 8), (36, 33, 34), (36, 30, 33), (37, 30, 36), (37, 28, 30), (38, 37, 36), (39, 36, 34), (39, 34, 35), (38, 36, 39), (40, 39, 35), (41, 39, 40), (41, 38, 39), (42, 41, 40), (43, 41, 42), (44, 43, 42), (44, 42, 45), (46, 44, 45), (40, 35, 47), (47, 35, 8), (48, 40, 47), (45, 42, 48), (42, 40, 48), (43, 49, 41), (49, 38, 41), (49, 50, 38), (50, 37, 38), (48, 47, 51), (51, 47, 8), (52, 51, 8), (53, 51, 52), (53, 48, 51), (45, 48, 53), (54, 53, 52), (55, 53, 54), (55, 45, 53), (46, 45, 55), (56, 55, 54), (57, 52, 8), (54, 52, 57), (56, 54, 58), (58, 54, 57), (58, 57, 59), (59, 57, 8), (60, 58, 59), (61, 59, 8), (60, 59, 61), (62, 61, 8), (63, 61, 62), (63, 60, 61), (64, 63, 62), (64, 62, 65), (66, 64, 65), (67, 64, 66), (68, 67, 66), (69, 58, 60), (69, 56, 58), (70, 56, 69), (71, 70, 69), (72, 69, 60), (72, 60, 63), (71, 69, 72), (66, 65, 73), (73, 65, 8), (65, 62, 8), (74, 73, 8), (75, 74, 8), (76, 75, 8), (77, 66, 73), (68, 66, 77), (77, 73, 74), (78, 74, 75), (78, 77, 74), (79, 77, 78), (79, 68, 77), (80, 79, 78), (81, 79, 80), (82, 81, 80), (82, 80, 83), (84, 82, 83), (84, 83, 85), (85, 83, 86), (85, 86, 87), (88, 85, 87), (83, 89, 86), (89, 78, 75), (83, 80, 89), (80, 78, 89), (86, 89, 76), (89, 75, 76), (90, 84, 85), (90, 85, 88), (91, 90, 88), (91, 88, 92), (93, 91, 92), (93, 92, 94), (95, 93, 94), (94, 92, 96), (92, 97, 96), (92, 88, 97), (88, 87, 97), (95, 94, 98), (99, 95, 98), (98, 94, 100), (94, 96, 100), (98, 100, 101), (102, 98, 101), (99, 98, 102), (100, 96, 103), (96, 104, 103), (96, 97, 104), (101, 100, 105), (100, 103, 105), (105, 103, 8), (103, 104, 8), (97, 106, 104), (104, 106, 8), (106, 107, 8), (102, 101, 108), (109, 102, 108), (110, 102, 109), (110, 99, 102), (111, 110, 109), (109, 108, 112), (113, 109, 112), (111, 109, 113), (114, 111, 113), (114, 113, 115), (116, 114, 115), (115, 113, 117), (113, 112, 117), (117, 112, 118), (112, 119, 118), (112, 108, 119), (118, 119, 8), (108, 120, 119), (119, 120, 8), (27, 118, 8), (117, 118, 27), (108, 101, 120), (101, 105, 120), (116, 115, 24), (23, 116, 24), (24, 115, 26), (115, 117, 26), (26, 117, 27), (120, 105, 8), (32, 10, 8), (121, 10, 32), (29, 121, 32), (20, 121, 29), (20, 18, 121), (18, 5, 121), (121, 5, 10), (107, 76, 8), (86, 76, 107), (87, 86, 107), (87, 107, 106), (97, 87, 106), (123, 122, 67), (122, 124, 67), (122, 125, 124), (125, 72, 124), (123, 67, 68), (126, 123, 68), (124, 72, 63), (125, 71, 72), (67, 124, 64), (124, 63, 64), (126, 68, 79), (81, 126, 79), (127, 21, 28), (127, 28, 37), (50, 127, 37), (128, 46, 55), (128, 55, 56), (70, 128, 56)])
_uv = me_cylinder_001_collider.uv_layers.new(name='UV')
_uv.uv.foreach_set('vector', [0.2104, 0.8021, 0.2303, 0.8318, 0.217, 0.8389, 0.2104, 0.8021, 0.217, 0.8389, 0.2033, 0.8059, 0.2303, 0.8318, 0.2104, 0.8021, 0.2167, 0.7969, 0.242, 0.8222, 0.2303, 0.8318, 0.2167, 0.7969, 0.217, 0.8389, 0.2025, 0.8432, 0.2033, 0.8059, 0.2025, 0.8432, 0.1955, 0.8082, 0.2033, 0.8059, 0.2104, 0.8021, 0.2033, 0.8059, 0.1875, 0.7677, 0.2167, 0.7969, 0.2104, 0.8021, 0.1875, 0.7677, 0.2033, 0.8059, 0.1955, 0.8082, 0.1875, 0.7677, 0.1955, 0.8082, 0.1875, 0.809, 0.1875, 0.7677, 0.2219, 0.7907, 0.2167, 0.7969, 0.1875, 0.7677, 0.242, 0.8222, 0.2167, 0.7969, 0.2219, 0.7907, 0.2075, 0.8682, 0.2025, 0.8432, 0.217, 0.8389, 0.2075, 0.8682, 0.1875, 0.8701, 0.2025, 0.8432, 0.1875, 0.8701, 0.1875, 0.8447, 0.2025, 0.8432, 0.2025, 0.8432, 0.1875, 0.8447, 0.1955, 0.8082, 0.1875, 0.8447, 0.1875, 0.809, 0.1955, 0.8082, 0.2267, 0.8624, 0.2075, 0.8682, 0.217, 0.8389, 0.2267, 0.8624, 0.217, 0.8389, 0.2303, 0.8318, 0.2444, 0.8529, 0.2303, 0.8318, 0.242, 0.8222, 0.2444, 0.8529, 0.2267, 0.8624, 0.2303, 0.8318, 0.232, 0.8752, 0.2267, 0.8624, 0.2444, 0.8529, 0.2521, 0.8645, 0.232, 0.8752, 0.2444, 0.8529, 0.26, 0.8402, 0.2444, 0.8529, 0.242, 0.8222, 0.2521, 0.8645, 0.2444, 0.8529, 0.26, 0.8402, 0.2698, 0.8501, 0.2521, 0.8645, 0.26, 0.8402, 0.2698, 0.8501, 0.26, 0.8402, 0.2728, 0.8247, 0.2843, 0.8325, 0.2698, 0.8501, 0.2728, 0.8247, 0.1875, 0.8701, 0.2075, 0.8682, 0.1875, 0.884, 0.1875, 0.884, 0.1649, 0.8818, 0.1875, 0.8701, 0.1649, 0.8818, 0.1676, 0.8682, 0.1875, 0.8701, 0.1875, 0.8701, 0.1676, 0.8682, 0.1875, 0.8447, 0.2075, 0.8682, 0.2102, 0.8818, 0.1875, 0.884, 0.232, 0.8752, 0.2102, 0.8818, 0.2267, 0.8624, 0.2102, 0.8818, 0.2075, 0.8682, 0.2267, 0.8624, 0.1676, 0.8682, 0.1725, 0.8432, 0.1875, 0.8447, 0.1875, 0.8447, 0.1725, 0.8432, 0.1875, 0.809, 0.1725, 0.8432, 0.1794, 0.8082, 0.1875, 0.809, 0.1875, 0.809, 0.1794, 0.8082, 0.1875, 0.7677, 0.2843, 0.8325, 0.2728, 0.8247, 0.2823, 0.807, 0.2823, 0.807, 0.2728, 0.8247, 0.2587, 0.7972, 0.2823, 0.807, 0.2587, 0.7972, 0.2631, 0.7827, 0.2631, 0.7827, 0.2587, 0.7972, 0.228, 0.7758, 0.2587, 0.7972, 0.2257, 0.7835, 0.228, 0.7758, 0.228, 0.7758, 0.2257, 0.7835, 0.1875, 0.7677, 0.2631, 0.7827, 0.228, 0.7758, 0.2288, 0.7677, 0.2288, 0.7677, 0.228, 0.7758, 0.1875, 0.7677, 0.2281, 0.7596, 0.2288, 0.7677, 0.1875, 0.7677, 0.2257, 0.7519, 0.2281, 0.7596, 0.1875, 0.7677, 0.2646, 0.7677, 0.2288, 0.7677, 0.2281, 0.7596, 0.2646, 0.7677, 0.2631, 0.7827, 0.2288, 0.7677, 0.2882, 0.7878, 0.2631, 0.7827, 0.2646, 0.7677, 0.2882, 0.7878, 0.2823, 0.807, 0.2631, 0.7827, 0.2902, 0.7677, 0.2882, 0.7878, 0.2646, 0.7677, 0.2631, 0.7526, 0.2646, 0.7677, 0.2281, 0.7596, 0.2631, 0.7526, 0.2281, 0.7596, 0.2257, 0.7519, 0.2902, 0.7677, 0.2646, 0.7677, 0.2631, 0.7526, 0.2587, 0.7381, 0.2631, 0.7526, 0.2257, 0.7519, 0.2882, 0.7476, 0.2631, 0.7526, 0.2587, 0.7381, 0.2882, 0.7476, 0.2902, 0.7677, 0.2631, 0.7526, 0.2823, 0.7283, 0.2882, 0.7476, 0.2587, 0.7381, 0.3019, 0.7448, 0.2882, 0.7476, 0.2823, 0.7283, 0.2951, 0.7229, 0.3019, 0.7448, 0.2823, 0.7283, 0.2951, 0.7229, 0.2823, 0.7283, 0.2727, 0.7106, 0.2842, 0.7028, 0.2951, 0.7229, 0.2727, 0.7106, 0.2587, 0.7381, 0.2257, 0.7519, 0.2219, 0.7447, 0.2219, 0.7447, 0.2257, 0.7519, 0.1875, 0.7677, 0.2516, 0.7248, 0.2587, 0.7381, 0.2219, 0.7447, 0.2727, 0.7106, 0.2823, 0.7283, 0.2516, 0.7248, 0.2823, 0.7283, 0.2587, 0.7381, 0.2516, 0.7248, 0.3019, 0.7448, 0.3042, 0.7676, 0.2882, 0.7476, 0.3042, 0.7676, 0.2902, 0.7677, 0.2882, 0.7476, 0.3042, 0.7676, 0.3019, 0.7905, 0.2902, 0.7677, 0.3019, 0.7905, 0.2882, 0.7878, 0.2902, 0.7677, 0.2516, 0.7248, 0.2219, 0.7447, 0.2167, 0.7385, 0.2167, 0.7385, 0.2219, 0.7447, 0.1875, 0.7677, 0.2105, 0.7333, 0.2167, 0.7385, 0.1875, 0.7677, 0.242, 0.7132, 0.2167, 0.7385, 0.2105, 0.7333, 0.242, 0.7132, 0.2516, 0.7248, 0.2167, 0.7385, 0.2727, 0.7106, 0.2516, 0.7248, 0.242, 0.7132, 0.2303, 0.7036, 0.242, 0.7132, 0.2105, 0.7333, 0.2599, 0.6951, 0.242, 0.7132, 0.2303, 0.7036, 0.2599, 0.6951, 0.2727, 0.7106, 0.242, 0.7132, 0.2842, 0.7028, 0.2727, 0.7106, 0.2599, 0.6951, 0.2444, 0.6824, 0.2599, 0.6951, 0.2303, 0.7036, 0.2033, 0.7295, 0.2105, 0.7333, 0.1875, 0.7677, 0.2303, 0.7036, 0.2105, 0.7333, 0.2033, 0.7295, 0.2444, 0.6824, 0.2303, 0.7036, 0.2169, 0.6965, 0.2169, 0.6965, 0.2303, 0.7036, 0.2033, 0.7295, 0.2169, 0.6965, 0.2033, 0.7295, 0.1956, 0.7272, 0.1956, 0.7272, 0.2033, 0.7295, 0.1875, 0.7677, 0.2025, 0.6921, 0.2169, 0.6965, 0.1956, 0.7272, 0.1875, 0.7264, 0.1956, 0.7272, 0.1875, 0.7677, 0.2025, 0.6921, 0.1956, 0.7272, 0.1875, 0.7264, 0.1794, 0.7272, 0.1875, 0.7264, 0.1875, 0.7677, 0.1875, 0.6907, 0.1875, 0.7264, 0.1794, 0.7272, 0.1875, 0.6907, 0.2025, 0.6921, 0.1875, 0.7264, 0.1725, 0.6921, 0.1875, 0.6907, 0.1794, 0.7272, 0.1725, 0.6921, 0.1794, 0.7272, 0.1717, 0.7295, 0.158, 0.6965, 0.1725, 0.6921, 0.1717, 0.7295, 0.1675, 0.6672, 0.1725, 0.6921, 0.158, 0.6965, 0.1483, 0.673, 0.1675, 0.6672, 0.158, 0.6965, 0.2266, 0.673, 0.2169, 0.6965, 0.2025, 0.6921, 0.2266, 0.673, 0.2444, 0.6824, 0.2169, 0.6965, 0.252, 0.6708, 0.2444, 0.6824, 0.2266, 0.673, 0.2319, 0.6601, 0.252, 0.6708, 0.2266, 0.673, 0.2074, 0.6672, 0.2266, 0.673, 0.2025, 0.6921, 0.2074, 0.6672, 0.2025, 0.6921, 0.1875, 0.6907, 0.2319, 0.6601, 0.2266, 0.673, 0.2074, 0.6672, 0.158, 0.6965, 0.1717, 0.7295, 0.1645, 0.7333, 0.1645, 0.7333, 0.1717, 0.7295, 0.1875, 0.7677, 0.1717, 0.7295, 0.1794, 0.7272, 0.1875, 0.7677, 0.1583, 0.7385, 0.1645, 0.7333, 0.1875, 0.7677, 0.1531, 0.7447, 0.1583, 0.7385, 0.1875, 0.7677, 0.1493, 0.7519, 0.1531, 0.7447, 0.1875, 0.7677, 0.1447, 0.7036, 0.158, 0.6965, 0.1645, 0.7333, 0.1483, 0.673, 0.158, 0.6965, 0.1447, 0.7036, 0.1447, 0.7036, 0.1645, 0.7333, 0.1583, 0.7385, 0.133, 0.7132, 0.1583, 0.7385, 0.1531, 0.7447, 0.133, 0.7132, 0.1447, 0.7036, 0.1583, 0.7385, 0.1306, 0.6824, 0.1447, 0.7036, 0.133, 0.7132, 0.1306, 0.6824, 0.1483, 0.673, 0.1447, 0.7036, 0.115, 0.6951, 0.1306, 0.6824, 0.133, 0.7132, 0.1229, 0.6709, 0.1306, 0.6824, 0.115, 0.6951, 0.1052, 0.6853, 0.1229, 0.6709, 0.115, 0.6951, 0.1052, 0.6853, 0.115, 0.6951, 0.1022, 0.7106, 0.09066, 0.7029, 0.1052, 0.6853, 0.1022, 0.7106, 0.09066, 0.7029, 0.1022, 0.7106, 0.09266, 0.7283, 0.09266, 0.7283, 0.1022, 0.7106, 0.1162, 0.7381, 0.09266, 0.7283, 0.1162, 0.7381, 0.1118, 0.7526, 0.08674, 0.7476, 0.09266, 0.7283, 0.1118, 0.7526, 0.1022, 0.7106, 0.1234, 0.7248, 0.1162, 0.7381, 0.1234, 0.7248, 0.133, 0.7132, 0.1531, 0.7447, 0.1022, 0.7106, 0.115, 0.6951, 0.1234, 0.7248, 0.115, 0.6951, 0.133, 0.7132, 0.1234, 0.7248, 0.1162, 0.7381, 0.1234, 0.7248, 0.1493, 0.7519, 0.1234, 0.7248, 0.1531, 0.7447, 0.1493, 0.7519, 0.0798, 0.723, 0.09066, 0.7029, 0.09266, 0.7283, 0.0798, 0.723, 0.09266, 0.7283, 0.08674, 0.7476, 0.07305, 0.7449, 0.0798, 0.723, 0.08674, 0.7476, 0.07305, 0.7449, 0.08674, 0.7476, 0.08476, 0.7677, 0.07076, 0.7677, 0.07305, 0.7449, 0.08476, 0.7677, 0.07076, 0.7677, 0.08476, 0.7677, 0.08678, 0.7878, 0.0731, 0.7906, 0.07076, 0.7677, 0.08678, 0.7878, 0.08678, 0.7878, 0.08476, 0.7677, 0.1118, 0.7828, 0.08476, 0.7677, 0.1103, 0.7677, 0.1118, 0.7828, 0.08476, 0.7677, 0.08674, 0.7476, 0.1103, 0.7677, 0.08674, 0.7476, 0.1118, 0.7526, 0.1103, 0.7677, 0.0731, 0.7906, 0.08678, 0.7878, 0.0927, 0.8071, 0.07986, 0.8125, 0.0731, 0.7906, 0.0927, 0.8071, 0.0927, 0.8071, 0.08678, 0.7878, 0.1163, 0.7972, 0.08678, 0.7878, 0.1118, 0.7828, 0.1163, 0.7972, 0.0927, 0.8071, 0.1163, 0.7972, 0.1234, 0.8105, 0.1023, 0.8248, 0.0927, 0.8071, 0.1234, 0.8105, 0.07986, 0.8125, 0.0927, 0.8071, 0.1023, 0.8248, 0.1163, 0.7972, 0.1118, 0.7828, 0.1493, 0.7835, 0.1118, 0.7828, 0.1469, 0.7757, 0.1493, 0.7835, 0.1118, 0.7828, 0.1103, 0.7677, 0.1469, 0.7757, 0.1234, 0.8105, 0.1163, 0.7972, 0.1531, 0.7906, 0.1163, 0.7972, 0.1493, 0.7835, 0.1531, 0.7906, 0.1531, 0.7906, 0.1493, 0.7835, 0.1875, 0.7677, 0.1493, 0.7835, 0.1469, 0.7757, 0.1875, 0.7677, 0.1103, 0.7677, 0.1461, 0.7677, 0.1469, 0.7757, 0.1469, 0.7757, 0.1461, 0.7677, 0.1875, 0.7677, 0.1461, 0.7677, 0.1469, 0.7596, 0.1875, 0.7677, 0.1023, 0.8248, 0.1234, 0.8105, 0.133, 0.8222, 0.1151, 0.8403, 0.1023, 0.8248, 0.133, 0.8222, 0.09074, 0.8326, 0.1023, 0.8248, 0.1151, 0.8403, 0.09074, 0.8326, 0.07986, 0.8125, 0.1023, 0.8248, 0.1053, 0.8502, 0.09074, 0.8326, 0.1151, 0.8403, 0.1151, 0.8403, 0.133, 0.8222, 0.1447, 0.8318, 0.1306, 0.853, 0.1151, 0.8403, 0.1447, 0.8318, 0.1053, 0.8502, 0.1151, 0.8403, 0.1306, 0.853, 0.123, 0.8645, 0.1053, 0.8502, 0.1306, 0.853, 0.123, 0.8645, 0.1306, 0.853, 0.1484, 0.8624, 0.1431, 0.8752, 0.123, 0.8645, 0.1484, 0.8624, 0.1484, 0.8624, 0.1306, 0.853, 0.158, 0.8389, 0.1306, 0.853, 0.1447, 0.8318, 0.158, 0.8389, 0.158, 0.8389, 0.1447, 0.8318, 0.1717, 0.8059, 0.1447, 0.8318, 0.1645, 0.802, 0.1717, 0.8059, 0.1447, 0.8318, 0.133, 0.8222, 0.1645, 0.802, 0.1717, 0.8059, 0.1645, 0.802, 0.1875, 0.7677, 0.133, 0.8222, 0.1582, 0.7969, 0.1645, 0.802, 0.1645, 0.802, 0.1582, 0.7969, 0.1875, 0.7677, 0.1794, 0.8082, 0.1717, 0.8059, 0.1875, 0.7677, 0.158, 0.8389, 0.1717, 0.8059, 0.1794, 0.8082, 0.133, 0.8222, 0.1234, 0.8105, 0.1582, 0.7969, 0.1234, 0.8105, 0.1531, 0.7906, 0.1582, 0.7969, 0.1431, 0.8752, 0.1484, 0.8624, 0.1676, 0.8682, 0.1649, 0.8818, 0.1431, 0.8752, 0.1676, 0.8682, 0.1676, 0.8682, 0.1484, 0.8624, 0.1725, 0.8432, 0.1484, 0.8624, 0.158, 0.8389, 0.1725, 0.8432, 0.1725, 0.8432, 0.158, 0.8389, 0.1794, 0.8082, 0.1582, 0.7969, 0.1531, 0.7906, 0.1875, 0.7677, 0.2257, 0.7835, 0.2219, 0.7907, 0.1875, 0.7677, 0.2516, 0.8105, 0.2219, 0.7907, 0.2257, 0.7835, 0.2587, 0.7972, 0.2516, 0.8105, 0.2257, 0.7835, 0.2728, 0.8247, 0.2516, 0.8105, 0.2587, 0.7972, 0.2728, 0.8247, 0.26, 0.8402, 0.2516, 0.8105, 0.26, 0.8402, 0.242, 0.8222, 0.2516, 0.8105, 0.2516, 0.8105, 0.242, 0.8222, 0.2219, 0.7907, 0.1469, 0.7596, 0.1493, 0.7519, 0.1875, 0.7677, 0.1162, 0.7381, 0.1493, 0.7519, 0.1469, 0.7596, 0.1118, 0.7526, 0.1162, 0.7381, 0.1469, 0.7596, 0.1118, 0.7526, 0.1469, 0.7596, 0.1461, 0.7677, 0.1103, 0.7677, 0.1118, 0.7526, 0.1461, 0.7677, 0.1648, 0.6536, 0.1874, 0.6514, 0.1675, 0.6672, 0.1874, 0.6514, 0.1875, 0.6652, 0.1675, 0.6672, 0.1874, 0.6514, 0.2101, 0.6536, 0.1875, 0.6652, 0.2101, 0.6536, 0.2074, 0.6672, 0.1875, 0.6652, 0.1648, 0.6536, 0.1675, 0.6672, 0.1483, 0.673, 0.143, 0.6602, 0.1648, 0.6536, 0.1483, 0.673, 0.1875, 0.6652, 0.2074, 0.6672, 0.1875, 0.6907, 0.2101, 0.6536, 0.2319, 0.6601, 0.2074, 0.6672, 0.1675, 0.6672, 0.1875, 0.6652, 0.1725, 0.6921, 0.1875, 0.6652, 0.1875, 0.6907, 0.1725, 0.6921, 0.143, 0.6602, 0.1483, 0.673, 0.1306, 0.6824, 0.1229, 0.6709, 0.143, 0.6602, 0.1306, 0.6824, 0.2952, 0.8124, 0.2843, 0.8325, 0.2823, 0.807, 0.2952, 0.8124, 0.2823, 0.807, 0.2882, 0.7878, 0.3019, 0.7905, 0.2952, 0.8124, 0.2882, 0.7878, 0.2697, 0.6852, 0.2842, 0.7028, 0.2599, 0.6951, 0.2697, 0.6852, 0.2599, 0.6951, 0.2444, 0.6824, 0.252, 0.6708, 0.2697, 0.6852, 0.2444, 0.6824])
me_cylinder_001_collider.use_remesh_preserve_volume = False
me_cylinder_001_collider.use_remesh_preserve_attributes = False
me_cylinder_001_collider.use_mirror_vertex_groups = False
me_cylinder_001_collider.update()
me_cylinder = bpy.data.meshes.new('Cylinder')
me_cylinder.from_pydata([(-3.407e-07, -1.0, 1.0), (-0.1951, 1.0, 0.9808), (-3.407e-07, 1.0, 1.0), (-0.1951, -1.0, 0.9808), (0.1951, -1.0, 0.9808), (0.1951, 1.0, 0.9808), (0.3827, -1.0, 0.9239), (0.3827, 1.0, 0.9239), (0.5556, -1.0, 0.8315), (0.5556, 1.0, 0.8315), (-0.3827, 1.0, 0.9239), (-0.3827, -1.0, 0.9239), (0.7071, -1.0, 0.7071), (0.7071, 1.0, 0.7071), (0.8315, -1.0, 0.5556), (0.8315, 1.0, 0.5556), (0.9239, -1.0, 0.3827), (0.9239, 1.0, 0.3827), (0.9808, -1.0, 0.1951), (0.9808, 1.0, 0.1951), (1.0, -1.0, 0.0), (1.0, 1.0, 0.0), (0.9808, -1.0, -0.1951), (0.9808, 1.0, -0.1951), (-0.5556, 1.0, 0.8315), (-0.5556, -1.0, 0.8315), (-0.7071, 1.0, 0.7071), (-0.7071, -1.0, 0.7071), (-0.8315, 1.0, 0.5556), (-0.8315, -1.0, 0.5556), (-0.9239, 1.0, 0.3827), (-0.9239, -1.0, 0.3827), (-0.9808, 1.0, 0.1951), (-0.9808, -1.0, 0.1951), (0.9239, -1.0, -0.3827), (0.9239, 1.0, -0.3827), (0.8315, -1.0, -0.5556), (0.8315, 1.0, -0.5556), (0.7071, -1.0, -0.7071), (0.7071, 1.0, -0.7071), (0.5556, -1.0, -0.8315), (0.5556, 1.0, -0.8315), (0.3827, -1.0, -0.9239), (0.3827, 1.0, -0.9239), (0.1951, -1.0, -0.9808), (0.1951, 1.0, -0.9808), (-1.619e-07, -1.0, -1.0), (-1.619e-07, 1.0, -1.0), (-1.0, 1.0, 0.0), (-1.0, -1.0, 0.0), (-0.9808, 1.0, -0.1951), (-0.9808, -1.0, -0.1951), (-0.9239, 1.0, -0.3827), (-0.9239, -1.0, -0.3827), (-0.8315, 1.0, -0.5556), (-0.8315, -1.0, -0.5556), (-0.7071, 1.0, -0.7071), (-0.7071, -1.0, -0.7071), (-0.5556, 1.0, -0.8315), (-0.5556, -1.0, -0.8315), (-0.3827, 1.0, -0.9239), (-0.3827, -1.0, -0.9239), (-0.1951, 1.0, -0.9808), (-0.1951, -1.0, -0.9808), (-1.619e-07, 1.0, -1.0), (-1.619e-07, -1.0, -1.0)], [], [(0, 2, 1), (0, 1, 3), (0, 4, 2), (4, 5, 2), (5, 4, 6), (7, 5, 6), (7, 6, 8), (9, 7, 8), (1, 10, 3), (10, 11, 3), (9, 8, 12), (13, 9, 12), (13, 12, 14), (15, 13, 14), (15, 14, 16), (17, 15, 16), (17, 16, 18), (19, 17, 18), (19, 18, 20), (21, 19, 20), (21, 20, 22), (23, 21, 22), (10, 24, 11), (24, 25, 11), (24, 26, 25), (26, 27, 25), (26, 28, 27), (28, 29, 27), (28, 30, 29), (30, 31, 29), (30, 32, 31), (32, 33, 31), (23, 22, 34), (35, 23, 34), (35, 34, 36), (37, 35, 36), (37, 36, 38), (39, 37, 38), (39, 38, 40), (41, 39, 40), (41, 40, 42), (43, 41, 42), (43, 42, 44), (45, 43, 44), (45, 44, 46), (47, 45, 46), (32, 48, 33), (48, 50, 49), (50, 51, 49), (50, 52, 51), (52, 53, 51), (52, 54, 53), (54, 55, 53), (54, 56, 55), (56, 57, 55), (56, 58, 57), (58, 59, 57), (58, 60, 59), (60, 61, 59), (60, 62, 61), (62, 63, 61), (62, 64, 63), (64, 65, 63), (48, 49, 33)])
me_cylinder.polygons.foreach_set('use_smooth', [True] * 64)
_uv = me_cylinder.uv_layers.new(name='UV')
_uv.uv.foreach_set('vector', [-0.0005346, 0.5, 0.9981, 0.5, 0.9981, 0.5313, -0.0005346, 0.5, 0.9981, 0.5313, -0.0005346, 0.5313, -0.0005346, 0.5, -0.0005347, 0.4688, 0.9981, 0.5, -0.0005347, 0.4688, 0.9981, 0.4688, 0.9981, 0.5, 0.9981, 0.4688, -0.0005347, 0.4688, -0.0005349, 0.4375, 0.9981, 0.4375, 0.9981, 0.4688, -0.0005349, 0.4375, 0.9981, 0.4375, -0.0005349, 0.4375, -0.0005349, 0.4063, 0.9981, 0.4063, 0.9981, 0.4375, -0.0005349, 0.4063, 0.9981, 0.5313, 0.9981, 0.5625, -0.0005346, 0.5313, 0.9981, 0.5625, -0.0005344, 0.5625, -0.0005346, 0.5313, 0.9981, 0.4063, -0.0005349, 0.4063, -0.0005349, 0.375, 0.9981, 0.375, 0.9981, 0.4063, -0.0005349, 0.375, 0.9981, 0.375, -0.0005349, 0.375, -0.0005349, 0.3438, 0.9981, 0.3438, 0.9981, 0.375, -0.0005349, 0.3438, 0.9981, 0.3438, -0.0005349, 0.3438, -0.0005351, 0.3125, 0.9981, 0.3125, 0.9981, 0.3438, -0.0005351, 0.3125, 0.9981, 0.3125, -0.0005351, 0.3125, -0.0005351, 0.2813, 0.9981, 0.2813, 0.9981, 0.3125, -0.0005351, 0.2813, 0.9981, 0.2813, -0.0005351, 0.2813, -0.0005353, 0.25, 0.9981, 0.25, 0.9981, 0.2813, -0.0005353, 0.25, 0.9981, 0.25, -0.0005353, 0.25, -0.0005353, 0.2188, 0.9981, 0.2188, 0.9981, 0.25, -0.0005353, 0.2188, 0.9981, 0.5625, 0.9981, 0.5938, -0.0005344, 0.5625, 0.9981, 0.5938, -0.0005342, 0.5938, -0.0005344, 0.5625, 0.9981, 0.5938, 0.9981, 0.625, -0.0005342, 0.5938, 0.9981, 0.625, -0.000534, 0.625, -0.0005342, 0.5938, 0.9981, 0.625, 0.9981, 0.6563, -0.000534, 0.625, 0.9981, 0.6563, -0.000534, 0.6563, -0.000534, 0.625, 0.9981, 0.6563, 0.9981, 0.6875, -0.000534, 0.6563, 0.9981, 0.6875, -0.000534, 0.6875, -0.000534, 0.6563, 0.9981, 0.6875, 0.9981, 0.7188, -0.000534, 0.6875, 0.9981, 0.7188, -0.000534, 0.7188, -0.000534, 0.6875, 0.9981, 0.2188, -0.0005353, 0.2188, -0.0005351, 0.1875, 0.9981, 0.1875, 0.9981, 0.2188, -0.0005351, 0.1875, 0.9981, 0.1875, -0.0005351, 0.1875, -0.0005351, 0.1563, 0.9981, 0.1563, 0.9981, 0.1875, -0.0005351, 0.1563, 0.9981, 0.1563, -0.0005351, 0.1563, -0.0005353, 0.125, 0.9981, 0.125, 0.9981, 0.1563, -0.0005353, 0.125, 0.9981, 0.125, -0.0005353, 0.125, -0.0005353, 0.09375, 0.9981, 0.09375, 0.9981, 0.125, -0.0005353, 0.09375, 0.9981, 0.09375, -0.0005353, 0.09375, -0.0005353, 0.0625, 0.9981, 0.0625, 0.9981, 0.09375, -0.0005353, 0.0625, 0.9981, 0.0625, -0.0005353, 0.0625, -0.0005353, 0.03125, 0.9981, 0.03125, 0.9981, 0.0625, -0.0005353, 0.03125, 0.9981, 0.03125, -0.0005353, 0.03125, -0.0005353, 0.0, 0.9981, 3.576e-07, 0.9981, 0.03125, -0.0005353, 0.0, 0.9981, 0.7188, 0.9981, 0.75, -0.000534, 0.7188, 0.9981, 0.75, 0.9981, 0.7813, -0.000534, 0.75, 0.9981, 0.7813, -0.000534, 0.7813, -0.000534, 0.75, 0.9981, 0.7813, 0.9981, 0.8125, -0.000534, 0.7813, 0.9981, 0.8125, -0.000534, 0.8125, -0.000534, 0.7813, 0.9981, 0.8125, 0.9981, 0.8438, -0.000534, 0.8125, 0.9981, 0.8438, -0.0005338, 0.8438, -0.000534, 0.8125, 0.9981, 0.8438, 0.9981, 0.875, -0.0005338, 0.8438, 0.9981, 0.875, -0.0005336, 0.875, -0.0005338, 0.8438, 0.9981, 0.875, 0.9981, 0.9062, -0.0005336, 0.875, 0.9981, 0.9062, -0.0005335, 0.9062, -0.0005336, 0.875, 0.9981, 0.9062, 0.9981, 0.9375, -0.0005335, 0.9062, 0.9981, 0.9375, -0.0005335, 0.9375, -0.0005335, 0.9062, 0.9981, 0.9375, 0.9981, 0.9687, -0.0005335, 0.9375, 0.9981, 0.9687, -0.0005333, 0.9688, -0.0005335, 0.9375, 0.9981, 0.9687, 0.9981, 1.0, -0.0005333, 0.9688, 0.9981, 1.0, -0.0005331, 1.0, -0.0005333, 0.9688, 0.9981, 0.75, -0.000534, 0.75, -0.000534, 0.7188])
me_cylinder.materials.append(mat_material_material)
me_cylinder.use_remesh_preserve_volume = False
me_cylinder.use_remesh_preserve_attributes = False
me_cylinder.use_mirror_vertex_groups = False
me_cylinder.update()
me_cylinder_collider = bpy.data.meshes.new('Cylinder.collider')
me_cylinder_collider.from_pydata([(-3.407e-07, -1.0, 1.0), (-0.1951, 1.0, 0.9808), (-3.407e-07, 1.0, 1.0), (-0.1951, -1.0, 0.9808), (0.1951, -1.0, 0.9808), (0.1951, 1.0, 0.9808), (0.3827, -1.0, 0.9239), (0.3827, 1.0, 0.9239), (0.5556, -1.0, 0.8315), (0.5556, 1.0, 0.8315), (-0.3827, 1.0, 0.9239), (-0.3827, -1.0, 0.9239), (0.7071, -1.0, 0.7071), (0.7071, 1.0, 0.7071), (0.8315, -1.0, 0.5556), (0.8315, 1.0, 0.5556), (0.9239, -1.0, 0.3827), (0.9239, 1.0, 0.3827), (0.9808, -1.0, 0.1951), (0.9808, 1.0, 0.1951), (1.0, -1.0, 0.0), (1.0, 1.0, 0.0), (0.9808, -1.0, -0.1951), (0.9808, 1.0, -0.1951), (-0.5556, 1.0, 0.8315), (-0.5556, -1.0, 0.8315), (-0.7071, 1.0, 0.7071), (-0.7071, -1.0, 0.7071), (-0.8315, 1.0, 0.5556), (-0.8315, -1.0, 0.5556), (-0.9239, 1.0, 0.3827), (-0.9239, -1.0, 0.3827), (-0.9808, 1.0, 0.1951), (-0.9808, -1.0, 0.1951), (0.9239, -1.0, -0.3827), (0.9239, 1.0, -0.3827), (0.8315, -1.0, -0.5556), (0.8315, 1.0, -0.5556), (0.7071, -1.0, -0.7071), (0.7071, 1.0, -0.7071), (0.5556, -1.0, -0.8315), (0.5556, 1.0, -0.8315), (0.3827, -1.0, -0.9239), (0.3827, 1.0, -0.9239), (0.1951, -1.0, -0.9808), (0.1951, 1.0, -0.9808), (-1.619e-07, -1.0, -1.0), (-1.619e-07, 1.0, -1.0), (-1.0, 1.0, 0.0), (-1.0, -1.0, 0.0), (-0.9808, 1.0, -0.1951), (-0.9808, -1.0, -0.1951), (-0.9239, 1.0, -0.3827), (-0.9239, -1.0, -0.3827), (-0.8315, 1.0, -0.5556), (-0.8315, -1.0, -0.5556), (-0.7071, 1.0, -0.7071), (-0.7071, -1.0, -0.7071), (-0.5556, 1.0, -0.8315), (-0.5556, -1.0, -0.8315), (-0.3827, 1.0, -0.9239), (-0.3827, -1.0, -0.9239), (-0.1951, 1.0, -0.9808), (-0.1951, -1.0, -0.9808), (-1.619e-07, 1.0, -1.0), (-1.619e-07, -1.0, -1.0)], [], [(0, 2, 1), (0, 1, 3), (0, 4, 2), (4, 5, 2), (5, 4, 6), (7, 5, 6), (7, 6, 8), (9, 7, 8), (1, 10, 3), (10, 11, 3), (9, 8, 12), (13, 9, 12), (13, 12, 14), (15, 13, 14), (15, 14, 16), (17, 15, 16), (17, 16, 18), (19, 17, 18), (19, 18, 20), (21, 19, 20), (21, 20, 22), (23, 21, 22), (10, 24, 11), (24, 25, 11), (24, 26, 25), (26, 27, 25), (26, 28, 27), (28, 29, 27), (28, 30, 29), (30, 31, 29), (30, 32, 31), (32, 33, 31), (23, 22, 34), (35, 23, 34), (35, 34, 36), (37, 35, 36), (37, 36, 38), (39, 37, 38), (39, 38, 40), (41, 39, 40), (41, 40, 42), (43, 41, 42), (43, 42, 44), (45, 43, 44), (45, 44, 46), (47, 45, 46), (32, 48, 33), (48, 50, 49), (50, 51, 49), (50, 52, 51), (52, 53, 51), (52, 54, 53), (54, 55, 53), (54, 56, 55), (56, 57, 55), (56, 58, 57), (58, 59, 57), (58, 60, 59), (60, 61, 59), (60, 62, 61), (62, 63, 61), (62, 64, 63), (64, 65, 63), (48, 49, 33)])
_uv = me_cylinder_collider.uv_layers.new(name='UV')
_uv.uv.foreach_set('vector', [-0.0005346, 0.5, 0.9981, 0.5, 0.9981, 0.5313, -0.0005346, 0.5, 0.9981, 0.5313, -0.0005346, 0.5313, -0.0005346, 0.5, -0.0005347, 0.4688, 0.9981, 0.5, -0.0005347, 0.4688, 0.9981, 0.4688, 0.9981, 0.5, 0.9981, 0.4688, -0.0005347, 0.4688, -0.0005349, 0.4375, 0.9981, 0.4375, 0.9981, 0.4688, -0.0005349, 0.4375, 0.9981, 0.4375, -0.0005349, 0.4375, -0.0005349, 0.4063, 0.9981, 0.4063, 0.9981, 0.4375, -0.0005349, 0.4063, 0.9981, 0.5313, 0.9981, 0.5625, -0.0005346, 0.5313, 0.9981, 0.5625, -0.0005344, 0.5625, -0.0005346, 0.5313, 0.9981, 0.4063, -0.0005349, 0.4063, -0.0005349, 0.375, 0.9981, 0.375, 0.9981, 0.4063, -0.0005349, 0.375, 0.9981, 0.375, -0.0005349, 0.375, -0.0005349, 0.3438, 0.9981, 0.3438, 0.9981, 0.375, -0.0005349, 0.3438, 0.9981, 0.3438, -0.0005349, 0.3438, -0.0005351, 0.3125, 0.9981, 0.3125, 0.9981, 0.3438, -0.0005351, 0.3125, 0.9981, 0.3125, -0.0005351, 0.3125, -0.0005351, 0.2813, 0.9981, 0.2813, 0.9981, 0.3125, -0.0005351, 0.2813, 0.9981, 0.2813, -0.0005351, 0.2813, -0.0005353, 0.25, 0.9981, 0.25, 0.9981, 0.2813, -0.0005353, 0.25, 0.9981, 0.25, -0.0005353, 0.25, -0.0005353, 0.2188, 0.9981, 0.2188, 0.9981, 0.25, -0.0005353, 0.2188, 0.9981, 0.5625, 0.9981, 0.5938, -0.0005344, 0.5625, 0.9981, 0.5938, -0.0005342, 0.5938, -0.0005344, 0.5625, 0.9981, 0.5938, 0.9981, 0.625, -0.0005342, 0.5938, 0.9981, 0.625, -0.000534, 0.625, -0.0005342, 0.5938, 0.9981, 0.625, 0.9981, 0.6563, -0.000534, 0.625, 0.9981, 0.6563, -0.000534, 0.6563, -0.000534, 0.625, 0.9981, 0.6563, 0.9981, 0.6875, -0.000534, 0.6563, 0.9981, 0.6875, -0.000534, 0.6875, -0.000534, 0.6563, 0.9981, 0.6875, 0.9981, 0.7188, -0.000534, 0.6875, 0.9981, 0.7188, -0.000534, 0.7188, -0.000534, 0.6875, 0.9981, 0.2188, -0.0005353, 0.2188, -0.0005351, 0.1875, 0.9981, 0.1875, 0.9981, 0.2188, -0.0005351, 0.1875, 0.9981, 0.1875, -0.0005351, 0.1875, -0.0005351, 0.1563, 0.9981, 0.1563, 0.9981, 0.1875, -0.0005351, 0.1563, 0.9981, 0.1563, -0.0005351, 0.1563, -0.0005353, 0.125, 0.9981, 0.125, 0.9981, 0.1563, -0.0005353, 0.125, 0.9981, 0.125, -0.0005353, 0.125, -0.0005353, 0.09375, 0.9981, 0.09375, 0.9981, 0.125, -0.0005353, 0.09375, 0.9981, 0.09375, -0.0005353, 0.09375, -0.0005353, 0.0625, 0.9981, 0.0625, 0.9981, 0.09375, -0.0005353, 0.0625, 0.9981, 0.0625, -0.0005353, 0.0625, -0.0005353, 0.03125, 0.9981, 0.03125, 0.9981, 0.0625, -0.0005353, 0.03125, 0.9981, 0.03125, -0.0005353, 0.03125, -0.0005353, 0.0, 0.9981, 3.576e-07, 0.9981, 0.03125, -0.0005353, 0.0, 0.9981, 0.7188, 0.9981, 0.75, -0.000534, 0.7188, 0.9981, 0.75, 0.9981, 0.7813, -0.000534, 0.75, 0.9981, 0.7813, -0.000534, 0.7813, -0.000534, 0.75, 0.9981, 0.7813, 0.9981, 0.8125, -0.000534, 0.7813, 0.9981, 0.8125, -0.000534, 0.8125, -0.000534, 0.7813, 0.9981, 0.8125, 0.9981, 0.8438, -0.000534, 0.8125, 0.9981, 0.8438, -0.0005338, 0.8438, -0.000534, 0.8125, 0.9981, 0.8438, 0.9981, 0.875, -0.0005338, 0.8438, 0.9981, 0.875, -0.0005336, 0.875, -0.0005338, 0.8438, 0.9981, 0.875, 0.9981, 0.9062, -0.0005336, 0.875, 0.9981, 0.9062, -0.0005335, 0.9062, -0.0005336, 0.875, 0.9981, 0.9062, 0.9981, 0.9375, -0.0005335, 0.9062, 0.9981, 0.9375, -0.0005335, 0.9375, -0.0005335, 0.9062, 0.9981, 0.9375, 0.9981, 0.9687, -0.0005335, 0.9375, 0.9981, 0.9687, -0.0005333, 0.9688, -0.0005335, 0.9375, 0.9981, 0.9687, 0.9981, 1.0, -0.0005333, 0.9688, 0.9981, 1.0, -0.0005331, 1.0, -0.0005333, 0.9688, 0.9981, 0.75, -0.000534, 0.75, -0.000534, 0.7188])
me_cylinder_collider.use_remesh_preserve_volume = False
me_cylinder_collider.use_remesh_preserve_attributes = False
me_cylinder_collider.use_mirror_vertex_groups = False
me_cylinder_collider.update()

# ---- objects
ob_point = bpy.data.objects.new('Point', light_point)
ob_gameobject = bpy.data.objects.new('GameObject', None)
ob_omgairship = bpy.data.objects.new('OMGAirship', None)
ob_cylinder_002 = bpy.data.objects.new('Cylinder_002', me_cylinder_002)
ob_cylinder_002_collider = bpy.data.objects.new('Cylinder_002.collider', me_cylinder_002_collider)
ob_cylinder_001 = bpy.data.objects.new('Cylinder_001', me_cylinder_001)
ob_cylinder_001_collider = bpy.data.objects.new('Cylinder_001.collider', me_cylinder_001_collider)
ob_cylinder = bpy.data.objects.new('Cylinder', me_cylinder)
ob_cylinder_collider = bpy.data.objects.new('Cylinder.collider', me_cylinder_collider)
ob_lamp = bpy.data.objects.new('Lamp', light_lamp)
ob_camera = bpy.data.objects.new('Camera', cam_camera)

# ---- transforms, parenting, visibility, modifiers, constraints
ob_point.location = (-6.036, -3.761, -7.005)
ob_point.lineart.crease_threshold = 0.0
ob_gameobject.location = (0.0, 0.0, 0.0)
ob_gameobject.rotation_mode = 'QUATERNION'
ob_gameobject.rotation_quaternion = (1.0, -0.0, -0.0, -0.0)
ob_gameobject.empty_image_offset = (0.0, 0.0)
ob_gameobject.lineart.crease_threshold = 0.0
ob_omgairship.parent = ob_gameobject
ob_omgairship.location = (0.0, 0.0, 0.0)
ob_omgairship.rotation_mode = 'QUATERNION'
ob_omgairship.rotation_quaternion = (1.0, -0.0, -0.0, -0.0)
ob_omgairship.empty_image_offset = (0.0, 0.0)
ob_omgairship.lineart.crease_threshold = 0.0
ob_cylinder_002.parent = ob_omgairship
ob_cylinder_002.location = (0.0, 0.0, 0.0)
ob_cylinder_002.rotation_mode = 'QUATERNION'
ob_cylinder_002.rotation_quaternion = (0.5, 0.5, -0.5, -0.5)
ob_cylinder_002.scale = (1.006, 4.023, 1.006)
ob_cylinder_002.lineart.crease_threshold = 0.0
ob_cylinder_002_collider.parent = ob_cylinder_002
ob_cylinder_002_collider.location = (0.0, 0.0, 0.0)
ob_cylinder_002_collider.hide_viewport = True
ob_cylinder_002_collider.lineart.crease_threshold = 0.0
ob_cylinder_001.parent = ob_omgairship
ob_cylinder_001.location = (-2.916e-07, -6.934e-07, 4.507)
ob_cylinder_001.rotation_mode = 'QUATERNION'
ob_cylinder_001.rotation_quaternion = (0.5, 0.5, -0.5, -0.5)
ob_cylinder_001.scale = (1.0, 4.0, 1.0)
ob_cylinder_001.lineart.crease_threshold = 0.0
ob_cylinder_001_collider.parent = ob_cylinder_001
ob_cylinder_001_collider.matrix_parent_inverse = Matrix(((1.0, -8.47e-22, 0.0, 2.916e-07), (0.0, -3.359e-08, 0.25, -1.127), (0.0, -1.0, -1.344e-07, -8.779e-08), (0.0, 0.0, 0.0, 1.0)))
ob_cylinder_001_collider.location = (0.0, 0.0, 0.0)
ob_cylinder_001_collider.rotation_euler = (1.571, -0.0, 0.0)
ob_cylinder_001_collider.scale = (1.0, 4.0, 1.0)
ob_cylinder_001_collider.hide_viewport = True
ob_cylinder_001_collider.lineart.crease_threshold = 0.0
ob_cylinder.parent = ob_omgairship
ob_cylinder.location = (0.0, 0.0, 0.0)
ob_cylinder.rotation_mode = 'QUATERNION'
ob_cylinder.rotation_quaternion = (0.5, -0.5, 0.5, -0.5)
ob_cylinder.scale = (1.011, 4.045, 1.011)
ob_cylinder.lineart.crease_threshold = 0.0
ob_cylinder_collider.parent = ob_cylinder
ob_cylinder_collider.location = (0.0, 0.0, 0.0)
ob_cylinder_collider.hide_viewport = True
ob_cylinder_collider.lineart.crease_threshold = 0.0
ob_lamp.location = (3.982, 2.395, 7.051)
ob_lamp.rotation_euler = (0.6503, 0.05522, 1.866)
ob_lamp.lock_rotations_4d = False
ob_lamp.empty_display_type = 'ARROWS'
ob_lamp.color = (0.0, 0.0, 0.0, 0.0)
ob_lamp.lineart.crease_threshold = 0.0
ob_camera.location = (7.481, -6.508, 5.344)
ob_camera.rotation_euler = (1.109, 0.0, 0.8149)
ob_camera.lock_rotations_4d = False
ob_camera.empty_display_type = 'ARROWS'
ob_camera.color = (0.0, 0.0, 0.0, 0.0)
ob_camera.display_type = 'WIRE'
ob_camera.lineart.crease_threshold = 0.0

# ---- collection membership
col_collection_1.objects.link(ob_point)
col_collection_1.objects.link(ob_gameobject)
col_collection_1.objects.link(ob_omgairship)
col_collection_1.objects.link(ob_cylinder_002)
col_collection_1.objects.link(ob_cylinder_002_collider)
col_collection_1.objects.link(ob_cylinder_001)
col_collection_1.objects.link(ob_cylinder_001_collider)
col_collection_1.objects.link(ob_cylinder)
col_collection_1.objects.link(ob_cylinder_collider)
col_collection_1.objects.link(ob_lamp)
col_collection_1.objects.link(ob_camera)

# ---- scene / render settings (as saved in the file)
scene.camera = ob_camera
scene.frame_start = 1; scene.frame_end = 250; scene.frame_set(1)
scene.render.engine = 'BLENDER_EEVEE_NEXT'
scene.render.resolution_percentage = 50
scene.render.dither_intensity = 0.0
scene.cycles.use_denoising = False
scene.cycles.samples = 128
scene.cycles.sampling_pattern = 'TABULATED_SOBOL'
scene.cycles.use_adaptive_sampling = False
scene.cycles.use_light_tree = False
scene.cycles.blur_glossy = 0.0
scene.cycles.sample_clamp_indirect = 0.0
scene.view_settings.view_transform = 'Standard'
bpy.context.view_layer.update()
